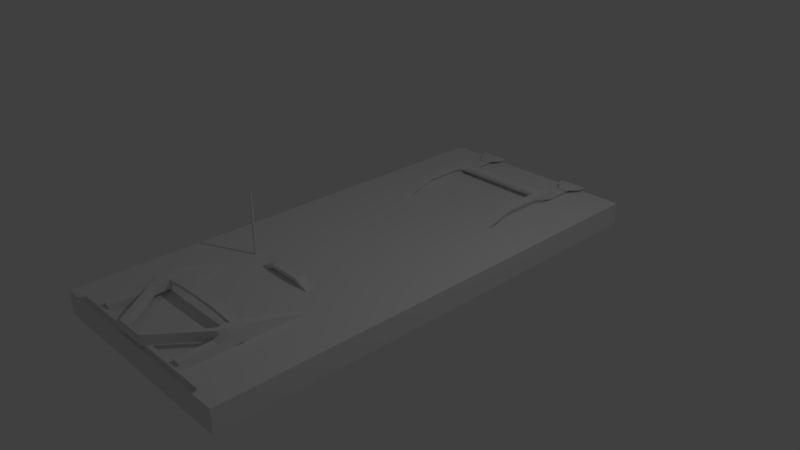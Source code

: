 # Source: willysWithChassisAndSup.blend  (saved by Blender 2.79.0; exported with 4.5.12 LTS)
import bpy
from mathutils import Matrix  # noqa: F401  (used for matrix-valued properties, if any)

bpy.ops.wm.read_factory_settings(use_empty=True)
scene = bpy.context.scene
scene.name = 'Scene'

# ---- collections
col_collection_1 = bpy.data.collections.new('Collection 1'); scene.collection.children.link(col_collection_1)

# ---- materials (node trees are filled in below, after node groups)
mat_material = bpy.data.materials.new('Material')
mat_material.alpha_threshold = 0.0
mat_material.use_transparent_shadow = False
mat_material.roughness = 0.5
mat_material.line_color = (0.0, 0.0, 0.0, 1.0)

# ---- material node trees

# ---- world
world_world = bpy.data.worlds.new('World'); scene.world = world_world
world_world.color = (0.05088, 0.05088, 0.05088)
world_world.use_sun_shadow = False
world_world.sun_shadow_jitter_overblur = 0.0
world_world.cycles.sampling_method = 'MANUAL'

# ---- cameras
cam_camera = bpy.data.cameras.new('Camera')
cam_camera.clip_end = 100.0
cam_camera.lens = 35.0
cam_camera.sensor_width = 32.0
cam_camera.sensor_height = 18.0
cam_camera.ortho_scale = 7.314
cam_camera.dof.focus_distance = 0.0
cam_camera.dof.aperture_fstop = 128.0

# ---- lights
light_lamp = bpy.data.lights.new('Lamp', 'POINT')
light_lamp.transmission_factor = 0.0
light_lamp.cutoff_distance = 30.0
light_lamp.energy = 100.0
light_lamp.shadow_buffer_clip_start = 1.001
light_lamp.shadow_soft_size = 0.1
light_lamp.shadow_maximum_resolution = 0.006
light_lamp.use_absolute_resolution = True

# ---- meshes
me_cube_011 = bpy.data.meshes.new('Cube.011')
me_cube_011.from_pydata([(-1.0, -0.9043, -1.0), (-1.0, -0.9043, 1.0), (-2.809, 1.0, -1.0), (-2.809, 1.0, 1.0), (1.0, -0.9043, -1.0), (1.0, -0.9043, 1.0), (2.809, 1.0, -1.0), (2.809, 1.0, 1.0), (-2.546, 0.2959, -1.0), (-2.546, 0.2959, 1.0), (2.546, 0.2959, -1.0), (2.546, 0.2959, 1.0), (-1.0, -1.174, -1.0), (-1.0, -1.174, 1.0), (1.0, -1.174, 1.0), (1.0, -1.174, -1.0), (0.3513, -0.8556, -1.0), (0.3513, -0.8556, 1.0), (0.1709, -0.6952, -1.0), (0.1709, -0.6952, 1.0), (0.1285, -0.6972, -1.0), (0.1285, -0.6972, 1.0), (0.0878, -0.7031, -1.0), (0.0878, -0.7031, 1.0), (-0.02966, -0.8378, -1.0), (-0.02966, -0.8378, 1.0), (-0.0096, -0.8556, -1.0), (-0.0096, -0.8556, 1.0), (-0.04201, -0.8184, -1.0), (-0.04201, -0.8184, 1.0), (0.01739, -0.8712, -1.0), (0.01739, -0.8712, 1.0), (0.1285, -0.8994, -1.0), (0.1285, -0.8994, 1.0), (0.1709, -0.9014, -1.0), (0.1709, -0.9014, 1.0), (0.0878, -0.8935, -1.0), (0.0878, -0.8935, 1.0), (0.3837, -0.7782, -1.0), (0.3837, -0.7782, 1.0), (0.2914, -0.7126, -1.0), (0.2914, -0.7126, 1.0), (0.3879, -0.7983, -1.0), (0.3879, -0.7983, 1.0), (0.3714, -0.7589, -1.0), (0.3714, -0.7589, 1.0), (0.2132, -0.8994, -1.0), (0.2132, -0.8994, 1.0), (0.01739, -0.7254, -1.0), (0.01739, -0.7254, 1.0), (0.05028, -0.7126, -1.0), (0.05028, -0.7126, 1.0), (-0.0096, -0.741, -1.0), (-0.0096, -0.741, 1.0), (0.3837, -0.8184, -1.0), (0.3837, -0.8184, 1.0), (0.2914, -0.884, -1.0), (0.2914, -0.884, 1.0), (0.3243, -0.8712, -1.0), (0.3243, -0.8712, 1.0), (0.3714, -0.8378, -1.0), (0.3714, -0.8378, 1.0), (-0.04618, -0.7983, -1.0), (-0.04618, -0.7983, 1.0), (0.05028, -0.884, -1.0), (0.05028, -0.884, 1.0), (-0.04201, -0.7782, -1.0), (-0.04201, -0.7782, 1.0), (0.3243, -0.7254, -1.0), (0.3243, -0.7254, 1.0), (0.2539, -0.8935, -1.0), (0.2539, -0.8935, 1.0), (0.3513, -0.741, -1.0), (0.3513, -0.741, 1.0), (-0.02966, -0.7589, -1.0), (-0.02966, -0.7589, 1.0), (0.2539, -0.7031, -1.0), (0.2539, -0.7031, 1.0), (0.2132, -0.6972, -1.0), (0.2132, -0.6972, 1.0), (0.3513, -0.007214, -1.0), (0.3513, -0.007214, 1.0), (0.1709, 0.1531, -1.0), (0.1709, 0.1531, 1.0), (0.1285, 0.1511, -1.0), (0.1285, 0.1511, 1.0), (0.0878, 0.1453, -1.0), (0.0878, 0.1453, 1.0), (-0.02966, 0.01061, -1.0), (-0.02966, 0.01061, 1.0), (-0.0096, -0.007214, -1.0), (-0.0096, -0.007214, 1.0), (-0.04201, 0.02994, -1.0), (-0.04201, 0.02994, 1.0), (0.01739, -0.02283, -1.0), (0.01739, -0.02283, 1.0), (0.1285, -0.05104, -1.0), (0.1285, -0.05104, 1.0), (0.1709, -0.05302, -1.0), (0.1709, -0.05302, 1.0), (0.0878, -0.04518, -1.0), (0.0878, -0.04518, 1.0), (0.3837, 0.07016, -1.0), (0.3837, 0.07016, 1.0), (0.2914, 0.1358, -1.0), (0.2914, 0.1358, 1.0), (0.3879, 0.05005, -1.0), (0.3879, 0.05005, 1.0), (0.3714, 0.0895, -1.0), (0.3714, 0.0895, 1.0), (0.2132, -0.05104, -1.0), (0.2132, -0.05104, 1.0), (0.01739, 0.1229, -1.0), (0.01739, 0.1229, 1.0), (0.05028, 0.1358, -1.0), (0.05028, 0.1358, 1.0), (-0.0096, 0.1073, -1.0), (-0.0096, 0.1073, 1.0), (0.3837, 0.02994, -1.0), (0.3837, 0.02994, 1.0), (0.2914, -0.03565, -1.0), (0.2914, -0.03565, 1.0), (0.3243, -0.02283, -1.0), (0.3243, -0.02283, 1.0), (0.3714, 0.01061, -1.0), (0.3714, 0.01061, 1.0), (-0.04618, 0.05005, -1.0), (-0.04618, 0.05005, 1.0), (0.05028, -0.03565, -1.0), (0.05028, -0.03565, 1.0), (-0.04201, 0.07016, -1.0), (-0.04201, 0.07016, 1.0), (0.3243, 0.1229, -1.0), (0.3243, 0.1229, 1.0), (0.2539, -0.04518, -1.0), (0.2539, -0.04518, 1.0), (0.3513, 0.1073, -1.0), (0.3513, 0.1073, 1.0), (-0.02966, 0.0895, -1.0), (-0.02966, 0.0895, 1.0), (0.2539, 0.1453, -1.0), (0.2539, 0.1453, 1.0), (0.2132, 0.1511, -1.0), (0.2132, 0.1511, 1.0), (-1.435, 0.4919, -1.0), (-1.435, 0.4919, 1.0), (-1.615, 0.6523, -1.0), (-1.615, 0.6523, 1.0), (-1.657, 0.6503, -1.0), (-1.657, 0.6503, 1.0), (-1.698, 0.6444, -1.0), (-1.698, 0.6444, 1.0), (-1.816, 0.5097, -1.0), (-1.816, 0.5097, 1.0), (-1.795, 0.4919, -1.0), (-1.795, 0.4919, 1.0), (-1.828, 0.5291, -1.0), (-1.828, 0.5291, 1.0), (-1.768, 0.4763, -1.0), (-1.768, 0.4763, 1.0), (-1.657, 0.4481, -1.0), (-1.657, 0.4481, 1.0), (-1.615, 0.4461, -1.0), (-1.615, 0.4461, 1.0), (-1.698, 0.454, -1.0), (-1.698, 0.454, 1.0), (-1.402, 0.5693, -1.0), (-1.402, 0.5693, 1.0), (-1.494, 0.6349, -1.0), (-1.494, 0.6349, 1.0), (-1.398, 0.5492, -1.0), (-1.398, 0.5492, 1.0), (-1.414, 0.5886, -1.0), (-1.414, 0.5886, 1.0), (-1.573, 0.4481, -1.0), (-1.573, 0.4481, 1.0), (-1.768, 0.6221, -1.0), (-1.768, 0.6221, 1.0), (-1.736, 0.6349, -1.0), (-1.736, 0.6349, 1.0), (-1.795, 0.6065, -1.0), (-1.795, 0.6065, 1.0), (-1.402, 0.5291, -1.0), (-1.402, 0.5291, 1.0), (-1.494, 0.4635, -1.0), (-1.494, 0.4635, 1.0), (-1.462, 0.4763, -1.0), (-1.462, 0.4763, 1.0), (-1.414, 0.5097, -1.0), (-1.414, 0.5097, 1.0), (-1.832, 0.5492, -1.0), (-1.832, 0.5492, 1.0), (-1.736, 0.4635, -1.0), (-1.736, 0.4635, 1.0), (-1.828, 0.5693, -1.0), (-1.828, 0.5693, 1.0), (-1.462, 0.6221, -1.0), (-1.462, 0.6221, 1.0), (-1.532, 0.454, -1.0), (-1.532, 0.454, 1.0), (-1.435, 0.6065, -1.0), (-1.435, 0.6065, 1.0), (-1.816, 0.5886, -1.0), (-1.816, 0.5886, 1.0), (-1.532, 0.6444, -1.0), (-1.532, 0.6444, 1.0), (-1.573, 0.6503, -1.0), (-1.573, 0.6503, 1.0), (1.735, 0.4919, 1.0), (1.735, 0.4919, -1.0), (1.555, 0.6523, 1.0), (1.555, 0.6523, -1.0), (1.513, 0.6503, 1.0), (1.513, 0.6503, -1.0), (1.472, 0.6444, 1.0), (1.472, 0.6444, -1.0), (1.354, 0.5097, 1.0), (1.354, 0.5097, -1.0), (1.374, 0.4919, 1.0), (1.374, 0.4919, -1.0), (1.342, 0.5291, 1.0), (1.342, 0.5291, -1.0), (1.401, 0.4763, 1.0), (1.401, 0.4763, -1.0), (1.513, 0.4481, 1.0), (1.513, 0.4481, -1.0), (1.555, 0.4461, 1.0), (1.555, 0.4461, -1.0), (1.472, 0.454, 1.0), (1.472, 0.454, -1.0), (1.768, 0.5693, 1.0), (1.768, 0.5693, -1.0), (1.675, 0.6349, 1.0), (1.675, 0.6349, -1.0), (1.772, 0.5492, 1.0), (1.772, 0.5492, -1.0), (1.755, 0.5886, 1.0), (1.755, 0.5886, -1.0), (1.597, 0.4481, 1.0), (1.597, 0.4481, -1.0), (1.401, 0.6221, 1.0), (1.401, 0.6221, -1.0), (1.434, 0.6349, 1.0), (1.434, 0.6349, -1.0), (1.374, 0.6065, 1.0), (1.374, 0.6065, -1.0), (1.768, 0.5291, 1.0), (1.768, 0.5291, -1.0), (1.675, 0.4635, 1.0), (1.675, 0.4635, -1.0), (1.708, 0.4763, 1.0), (1.708, 0.4763, -1.0), (1.755, 0.5097, 1.0), (1.755, 0.5097, -1.0), (1.338, 0.5492, 1.0), (1.338, 0.5492, -1.0), (1.434, 0.4635, 1.0), (1.434, 0.4635, -1.0), (1.342, 0.5693, 1.0), (1.342, 0.5693, -1.0), (1.708, 0.6221, 1.0), (1.708, 0.6221, -1.0), (1.638, 0.454, 1.0), (1.638, 0.454, -1.0), (1.735, 0.6065, 1.0), (1.735, 0.6065, -1.0), (1.354, 0.5886, 1.0), (1.354, 0.5886, -1.0), (1.638, 0.6444, 1.0), (1.638, 0.6444, -1.0), (1.597, 0.6503, 1.0), (1.597, 0.6503, -1.0)], [], [(8, 9, 3, 2), (2, 3, 7, 6), (10, 11, 5, 4), (4, 5, 14, 15), (8, 10, 4, 106, 102, 108, 136, 132, 104, 140, 142, 82, 84, 86, 114, 112, 116, 138, 130, 126, 0), (11, 9, 1, 127, 131, 139, 117, 113, 115, 87, 85, 83, 143, 141, 105, 133, 137, 109, 103, 107, 5), (7, 3, 9, 191, 195, 203, 181, 177, 179, 151, 149, 147, 207, 205, 169, 197, 201, 173, 167, 171, 254, 258, 266, 244, 240, 242, 214, 212, 210, 270, 268, 232, 260, 264, 236, 230, 234, 11), (2, 6, 10, 235, 231, 237, 265, 261, 233, 269, 271, 211, 213, 215, 243, 241, 245, 267, 259, 255, 170, 166, 172, 200, 196, 168, 204, 206, 146, 148, 150, 178, 176, 180, 202, 194, 190, 8), (6, 7, 11, 10), (0, 1, 9, 8), (15, 14, 13, 12), (1, 0, 12, 13), (0, 4, 15, 12), (5, 1, 13, 14), (54, 55, 43, 42), (58, 59, 17, 16), (16, 17, 61, 60), (66, 67, 63, 62), (38, 39, 45, 44), (42, 43, 39, 38), (72, 73, 69, 68), (18, 19, 21, 20), (32, 33, 35, 34), (52, 53, 75, 74), (34, 35, 47, 46), (20, 21, 23, 22), (68, 69, 41, 40), (64, 65, 37, 36), (40, 41, 77, 76), (56, 57, 59, 58), (50, 51, 49, 48), (74, 75, 67, 66), (0, 62, 28, 24, 26, 30, 64, 36, 32, 34, 46, 70, 56, 58, 16, 60, 54, 42, 4), (70, 71, 57, 56), (30, 31, 65, 64), (24, 25, 27, 26), (78, 79, 19, 18), (44, 45, 73, 72), (62, 63, 29, 28), (60, 61, 55, 54), (36, 37, 33, 32), (22, 23, 51, 50), (76, 77, 79, 78), (46, 47, 71, 70), (28, 29, 25, 24), (48, 49, 53, 52), (5, 43, 55, 61, 17, 59, 57, 71, 47, 35, 33, 37, 65, 31, 27, 25, 29, 63, 1), (26, 27, 31, 30), (118, 119, 107, 106), (122, 123, 81, 80), (80, 81, 125, 124), (130, 131, 127, 126), (102, 103, 109, 108), (106, 107, 103, 102), (136, 137, 133, 132), (82, 83, 85, 84), (96, 97, 99, 98), (116, 117, 139, 138), (98, 99, 111, 110), (84, 85, 87, 86), (132, 133, 105, 104), (128, 129, 101, 100), (104, 105, 141, 140), (120, 121, 123, 122), (114, 115, 113, 112), (138, 139, 131, 130), (0, 126, 92, 88, 90, 94, 128, 100, 96, 98, 110, 134, 120, 122, 80, 124, 118, 106, 4, 42, 38, 44, 72, 68, 40, 76, 78, 18, 20, 22, 50, 48, 52, 74, 66, 62), (134, 135, 121, 120), (94, 95, 129, 128), (88, 89, 91, 90), (142, 143, 83, 82), (108, 109, 137, 136), (126, 127, 93, 92), (124, 125, 119, 118), (100, 101, 97, 96), (86, 87, 115, 114), (140, 141, 143, 142), (110, 111, 135, 134), (92, 93, 89, 88), (112, 113, 117, 116), (5, 107, 119, 125, 81, 123, 121, 135, 111, 99, 97, 101, 129, 95, 91, 89, 93, 127, 1, 63, 67, 75, 53, 49, 51, 23, 21, 19, 79, 77, 41, 69, 73, 45, 39, 43), (90, 91, 95, 94), (182, 183, 171, 170), (186, 187, 145, 144), (144, 145, 189, 188), (194, 195, 191, 190), (166, 167, 173, 172), (170, 171, 167, 166), (200, 201, 197, 196), (146, 147, 149, 148), (160, 161, 163, 162), (180, 181, 203, 202), (162, 163, 175, 174), (148, 149, 151, 150), (196, 197, 169, 168), (192, 193, 165, 164), (168, 169, 205, 204), (184, 185, 187, 186), (178, 179, 177, 176), (202, 203, 195, 194), (198, 199, 185, 184), (158, 159, 193, 192), (152, 153, 155, 154), (206, 207, 147, 146), (172, 173, 201, 200), (190, 191, 157, 156), (8, 190, 156, 152, 154, 158, 192, 164, 160, 162, 174, 198, 184, 186, 144, 188, 182, 170, 10), (188, 189, 183, 182), (164, 165, 161, 160), (150, 151, 179, 178), (204, 205, 207, 206), (174, 175, 199, 198), (156, 157, 153, 152), (176, 177, 181, 180), (11, 171, 183, 189, 145, 187, 185, 199, 175, 163, 161, 165, 193, 159, 155, 153, 157, 191, 9), (154, 155, 159, 158), (247, 246, 234, 235), (251, 250, 208, 209), (209, 208, 252, 253), (259, 258, 254, 255), (231, 230, 236, 237), (235, 234, 230, 231), (265, 264, 260, 261), (211, 210, 212, 213), (225, 224, 226, 227), (245, 244, 266, 267), (227, 226, 238, 239), (213, 212, 214, 215), (261, 260, 232, 233), (257, 256, 228, 229), (233, 232, 268, 269), (249, 248, 250, 251), (243, 242, 240, 241), (267, 266, 258, 259), (263, 262, 248, 249), (223, 222, 256, 257), (217, 216, 218, 219), (271, 270, 210, 211), (237, 236, 264, 265), (255, 254, 220, 221), (170, 255, 221, 217, 219, 223, 257, 229, 225, 227, 239, 263, 249, 251, 209, 253, 247, 235, 10), (253, 252, 246, 247), (229, 228, 224, 225), (215, 214, 242, 243), (269, 268, 270, 271), (239, 238, 262, 263), (221, 220, 216, 217), (241, 240, 244, 245), (11, 234, 246, 252, 208, 250, 248, 262, 238, 226, 224, 228, 256, 222, 218, 216, 220, 254, 171), (219, 218, 222, 223)])
me_cube_011.use_remesh_preserve_volume = False
me_cube_011.use_remesh_preserve_attributes = False
me_cube_011.use_mirror_vertex_groups = False
me_cube_011.update()
me_cube_010 = bpy.data.meshes.new('Cube.010')
me_cube_010.from_pydata([(-1.0, -0.9043, -1.0), (-1.0, -0.9043, 1.0), (-2.809, 1.0, -1.0), (-2.809, 1.0, 1.0), (1.0, -0.9043, -1.0), (1.0, -0.9043, 1.0), (2.809, 1.0, -1.0), (2.809, 1.0, 1.0), (-2.546, 0.2959, -1.0), (-2.546, 0.2959, 1.0), (2.546, 0.2959, -1.0), (2.546, 0.2959, 1.0), (-1.0, -1.174, -1.0), (-1.0, -1.174, 1.0), (1.0, -1.174, 1.0), (1.0, -1.174, -1.0), (0.3513, -0.8556, -1.0), (0.3513, -0.8556, 1.0), (0.1709, -0.6952, -1.0), (0.1709, -0.6952, 1.0), (0.1285, -0.6972, -1.0), (0.1285, -0.6972, 1.0), (0.0878, -0.7031, -1.0), (0.0878, -0.7031, 1.0), (-0.02966, -0.8378, -1.0), (-0.02966, -0.8378, 1.0), (-0.0096, -0.8556, -1.0), (-0.0096, -0.8556, 1.0), (-0.04201, -0.8184, -1.0), (-0.04201, -0.8184, 1.0), (0.01739, -0.8712, -1.0), (0.01739, -0.8712, 1.0), (0.1285, -0.8994, -1.0), (0.1285, -0.8994, 1.0), (0.1709, -0.9014, -1.0), (0.1709, -0.9014, 1.0), (0.0878, -0.8935, -1.0), (0.0878, -0.8935, 1.0), (0.3837, -0.7782, -1.0), (0.3837, -0.7782, 1.0), (0.2914, -0.7126, -1.0), (0.2914, -0.7126, 1.0), (0.3879, -0.7983, -1.0), (0.3879, -0.7983, 1.0), (0.3714, -0.7589, -1.0), (0.3714, -0.7589, 1.0), (0.2132, -0.8994, -1.0), (0.2132, -0.8994, 1.0), (0.01739, -0.7254, -1.0), (0.01739, -0.7254, 1.0), (0.05028, -0.7126, -1.0), (0.05028, -0.7126, 1.0), (-0.0096, -0.741, -1.0), (-0.0096, -0.741, 1.0), (0.3837, -0.8184, -1.0), (0.3837, -0.8184, 1.0), (0.2914, -0.884, -1.0), (0.2914, -0.884, 1.0), (0.3243, -0.8712, -1.0), (0.3243, -0.8712, 1.0), (0.3714, -0.8378, -1.0), (0.3714, -0.8378, 1.0), (-0.04618, -0.7983, -1.0), (-0.04618, -0.7983, 1.0), (0.05028, -0.884, -1.0), (0.05028, -0.884, 1.0), (-0.04201, -0.7782, -1.0), (-0.04201, -0.7782, 1.0), (0.3243, -0.7254, -1.0), (0.3243, -0.7254, 1.0), (0.2539, -0.8935, -1.0), (0.2539, -0.8935, 1.0), (0.3513, -0.741, -1.0), (0.3513, -0.741, 1.0), (-0.02966, -0.7589, -1.0), (-0.02966, -0.7589, 1.0), (0.2539, -0.7031, -1.0), (0.2539, -0.7031, 1.0), (0.2132, -0.6972, -1.0), (0.2132, -0.6972, 1.0), (0.3513, -0.007214, -1.0), (0.3513, -0.007214, 1.0), (0.1709, 0.1531, -1.0), (0.1709, 0.1531, 1.0), (0.1285, 0.1511, -1.0), (0.1285, 0.1511, 1.0), (0.0878, 0.1453, -1.0), (0.0878, 0.1453, 1.0), (-0.02966, 0.01061, -1.0), (-0.02966, 0.01061, 1.0), (-0.0096, -0.007214, -1.0), (-0.0096, -0.007214, 1.0), (-0.04201, 0.02994, -1.0), (-0.04201, 0.02994, 1.0), (0.01739, -0.02283, -1.0), (0.01739, -0.02283, 1.0), (0.1285, -0.05104, -1.0), (0.1285, -0.05104, 1.0), (0.1709, -0.05302, -1.0), (0.1709, -0.05302, 1.0), (0.0878, -0.04518, -1.0), (0.0878, -0.04518, 1.0), (0.3837, 0.07016, -1.0), (0.3837, 0.07016, 1.0), (0.2914, 0.1358, -1.0), (0.2914, 0.1358, 1.0), (0.3879, 0.05005, -1.0), (0.3879, 0.05005, 1.0), (0.3714, 0.0895, -1.0), (0.3714, 0.0895, 1.0), (0.2132, -0.05104, -1.0), (0.2132, -0.05104, 1.0), (0.01739, 0.1229, -1.0), (0.01739, 0.1229, 1.0), (0.05028, 0.1358, -1.0), (0.05028, 0.1358, 1.0), (-0.0096, 0.1073, -1.0), (-0.0096, 0.1073, 1.0), (0.3837, 0.02994, -1.0), (0.3837, 0.02994, 1.0), (0.2914, -0.03565, -1.0), (0.2914, -0.03565, 1.0), (0.3243, -0.02283, -1.0), (0.3243, -0.02283, 1.0), (0.3714, 0.01061, -1.0), (0.3714, 0.01061, 1.0), (-0.04618, 0.05005, -1.0), (-0.04618, 0.05005, 1.0), (0.05028, -0.03565, -1.0), (0.05028, -0.03565, 1.0), (-0.04201, 0.07016, -1.0), (-0.04201, 0.07016, 1.0), (0.3243, 0.1229, -1.0), (0.3243, 0.1229, 1.0), (0.2539, -0.04518, -1.0), (0.2539, -0.04518, 1.0), (0.3513, 0.1073, -1.0), (0.3513, 0.1073, 1.0), (-0.02966, 0.0895, -1.0), (-0.02966, 0.0895, 1.0), (0.2539, 0.1453, -1.0), (0.2539, 0.1453, 1.0), (0.2132, 0.1511, -1.0), (0.2132, 0.1511, 1.0), (-1.435, 0.4919, -1.0), (-1.435, 0.4919, 1.0), (-1.615, 0.6523, -1.0), (-1.615, 0.6523, 1.0), (-1.657, 0.6503, -1.0), (-1.657, 0.6503, 1.0), (-1.698, 0.6444, -1.0), (-1.698, 0.6444, 1.0), (-1.816, 0.5097, -1.0), (-1.816, 0.5097, 1.0), (-1.795, 0.4919, -1.0), (-1.795, 0.4919, 1.0), (-1.828, 0.5291, -1.0), (-1.828, 0.5291, 1.0), (-1.768, 0.4763, -1.0), (-1.768, 0.4763, 1.0), (-1.657, 0.4481, -1.0), (-1.657, 0.4481, 1.0), (-1.615, 0.4461, -1.0), (-1.615, 0.4461, 1.0), (-1.698, 0.454, -1.0), (-1.698, 0.454, 1.0), (-1.402, 0.5693, -1.0), (-1.402, 0.5693, 1.0), (-1.494, 0.6349, -1.0), (-1.494, 0.6349, 1.0), (-1.398, 0.5492, -1.0), (-1.398, 0.5492, 1.0), (-1.414, 0.5886, -1.0), (-1.414, 0.5886, 1.0), (-1.573, 0.4481, -1.0), (-1.573, 0.4481, 1.0), (-1.768, 0.6221, -1.0), (-1.768, 0.6221, 1.0), (-1.736, 0.6349, -1.0), (-1.736, 0.6349, 1.0), (-1.795, 0.6065, -1.0), (-1.795, 0.6065, 1.0), (-1.402, 0.5291, -1.0), (-1.402, 0.5291, 1.0), (-1.494, 0.4635, -1.0), (-1.494, 0.4635, 1.0), (-1.462, 0.4763, -1.0), (-1.462, 0.4763, 1.0), (-1.414, 0.5097, -1.0), (-1.414, 0.5097, 1.0), (-1.832, 0.5492, -1.0), (-1.832, 0.5492, 1.0), (-1.736, 0.4635, -1.0), (-1.736, 0.4635, 1.0), (-1.828, 0.5693, -1.0), (-1.828, 0.5693, 1.0), (-1.462, 0.6221, -1.0), (-1.462, 0.6221, 1.0), (-1.532, 0.454, -1.0), (-1.532, 0.454, 1.0), (-1.435, 0.6065, -1.0), (-1.435, 0.6065, 1.0), (-1.816, 0.5886, -1.0), (-1.816, 0.5886, 1.0), (-1.532, 0.6444, -1.0), (-1.532, 0.6444, 1.0), (-1.573, 0.6503, -1.0), (-1.573, 0.6503, 1.0), (1.735, 0.4919, 1.0), (1.735, 0.4919, -1.0), (1.555, 0.6523, 1.0), (1.555, 0.6523, -1.0), (1.513, 0.6503, 1.0), (1.513, 0.6503, -1.0), (1.472, 0.6444, 1.0), (1.472, 0.6444, -1.0), (1.354, 0.5097, 1.0), (1.354, 0.5097, -1.0), (1.374, 0.4919, 1.0), (1.374, 0.4919, -1.0), (1.342, 0.5291, 1.0), (1.342, 0.5291, -1.0), (1.401, 0.4763, 1.0), (1.401, 0.4763, -1.0), (1.513, 0.4481, 1.0), (1.513, 0.4481, -1.0), (1.555, 0.4461, 1.0), (1.555, 0.4461, -1.0), (1.472, 0.454, 1.0), (1.472, 0.454, -1.0), (1.768, 0.5693, 1.0), (1.768, 0.5693, -1.0), (1.675, 0.6349, 1.0), (1.675, 0.6349, -1.0), (1.772, 0.5492, 1.0), (1.772, 0.5492, -1.0), (1.755, 0.5886, 1.0), (1.755, 0.5886, -1.0), (1.597, 0.4481, 1.0), (1.597, 0.4481, -1.0), (1.401, 0.6221, 1.0), (1.401, 0.6221, -1.0), (1.434, 0.6349, 1.0), (1.434, 0.6349, -1.0), (1.374, 0.6065, 1.0), (1.374, 0.6065, -1.0), (1.768, 0.5291, 1.0), (1.768, 0.5291, -1.0), (1.675, 0.4635, 1.0), (1.675, 0.4635, -1.0), (1.708, 0.4763, 1.0), (1.708, 0.4763, -1.0), (1.755, 0.5097, 1.0), (1.755, 0.5097, -1.0), (1.338, 0.5492, 1.0), (1.338, 0.5492, -1.0), (1.434, 0.4635, 1.0), (1.434, 0.4635, -1.0), (1.342, 0.5693, 1.0), (1.342, 0.5693, -1.0), (1.708, 0.6221, 1.0), (1.708, 0.6221, -1.0), (1.638, 0.454, 1.0), (1.638, 0.454, -1.0), (1.735, 0.6065, 1.0), (1.735, 0.6065, -1.0), (1.354, 0.5886, 1.0), (1.354, 0.5886, -1.0), (1.638, 0.6444, 1.0), (1.638, 0.6444, -1.0), (1.597, 0.6503, 1.0), (1.597, 0.6503, -1.0)], [], [(8, 9, 3, 2), (2, 3, 7, 6), (10, 11, 5, 4), (4, 5, 14, 15), (8, 10, 4, 106, 102, 108, 136, 132, 104, 140, 142, 82, 84, 86, 114, 112, 116, 138, 130, 126, 0), (11, 9, 1, 127, 131, 139, 117, 113, 115, 87, 85, 83, 143, 141, 105, 133, 137, 109, 103, 107, 5), (7, 3, 9, 191, 195, 203, 181, 177, 179, 151, 149, 147, 207, 205, 169, 197, 201, 173, 167, 171, 254, 258, 266, 244, 240, 242, 214, 212, 210, 270, 268, 232, 260, 264, 236, 230, 234, 11), (2, 6, 10, 235, 231, 237, 265, 261, 233, 269, 271, 211, 213, 215, 243, 241, 245, 267, 259, 255, 170, 166, 172, 200, 196, 168, 204, 206, 146, 148, 150, 178, 176, 180, 202, 194, 190, 8), (6, 7, 11, 10), (0, 1, 9, 8), (15, 14, 13, 12), (1, 0, 12, 13), (0, 4, 15, 12), (5, 1, 13, 14), (54, 55, 43, 42), (58, 59, 17, 16), (16, 17, 61, 60), (66, 67, 63, 62), (38, 39, 45, 44), (42, 43, 39, 38), (72, 73, 69, 68), (18, 19, 21, 20), (32, 33, 35, 34), (52, 53, 75, 74), (34, 35, 47, 46), (20, 21, 23, 22), (68, 69, 41, 40), (64, 65, 37, 36), (40, 41, 77, 76), (56, 57, 59, 58), (50, 51, 49, 48), (74, 75, 67, 66), (0, 62, 28, 24, 26, 30, 64, 36, 32, 34, 46, 70, 56, 58, 16, 60, 54, 42, 4), (70, 71, 57, 56), (30, 31, 65, 64), (24, 25, 27, 26), (78, 79, 19, 18), (44, 45, 73, 72), (62, 63, 29, 28), (60, 61, 55, 54), (36, 37, 33, 32), (22, 23, 51, 50), (76, 77, 79, 78), (46, 47, 71, 70), (28, 29, 25, 24), (48, 49, 53, 52), (5, 43, 55, 61, 17, 59, 57, 71, 47, 35, 33, 37, 65, 31, 27, 25, 29, 63, 1), (26, 27, 31, 30), (118, 119, 107, 106), (122, 123, 81, 80), (80, 81, 125, 124), (130, 131, 127, 126), (102, 103, 109, 108), (106, 107, 103, 102), (136, 137, 133, 132), (82, 83, 85, 84), (96, 97, 99, 98), (116, 117, 139, 138), (98, 99, 111, 110), (84, 85, 87, 86), (132, 133, 105, 104), (128, 129, 101, 100), (104, 105, 141, 140), (120, 121, 123, 122), (114, 115, 113, 112), (138, 139, 131, 130), (0, 126, 92, 88, 90, 94, 128, 100, 96, 98, 110, 134, 120, 122, 80, 124, 118, 106, 4, 42, 38, 44, 72, 68, 40, 76, 78, 18, 20, 22, 50, 48, 52, 74, 66, 62), (134, 135, 121, 120), (94, 95, 129, 128), (88, 89, 91, 90), (142, 143, 83, 82), (108, 109, 137, 136), (126, 127, 93, 92), (124, 125, 119, 118), (100, 101, 97, 96), (86, 87, 115, 114), (140, 141, 143, 142), (110, 111, 135, 134), (92, 93, 89, 88), (112, 113, 117, 116), (5, 107, 119, 125, 81, 123, 121, 135, 111, 99, 97, 101, 129, 95, 91, 89, 93, 127, 1, 63, 67, 75, 53, 49, 51, 23, 21, 19, 79, 77, 41, 69, 73, 45, 39, 43), (90, 91, 95, 94), (182, 183, 171, 170), (186, 187, 145, 144), (144, 145, 189, 188), (194, 195, 191, 190), (166, 167, 173, 172), (170, 171, 167, 166), (200, 201, 197, 196), (146, 147, 149, 148), (160, 161, 163, 162), (180, 181, 203, 202), (162, 163, 175, 174), (148, 149, 151, 150), (196, 197, 169, 168), (192, 193, 165, 164), (168, 169, 205, 204), (184, 185, 187, 186), (178, 179, 177, 176), (202, 203, 195, 194), (198, 199, 185, 184), (158, 159, 193, 192), (152, 153, 155, 154), (206, 207, 147, 146), (172, 173, 201, 200), (190, 191, 157, 156), (8, 190, 156, 152, 154, 158, 192, 164, 160, 162, 174, 198, 184, 186, 144, 188, 182, 170, 10), (188, 189, 183, 182), (164, 165, 161, 160), (150, 151, 179, 178), (204, 205, 207, 206), (174, 175, 199, 198), (156, 157, 153, 152), (176, 177, 181, 180), (11, 171, 183, 189, 145, 187, 185, 199, 175, 163, 161, 165, 193, 159, 155, 153, 157, 191, 9), (154, 155, 159, 158), (247, 246, 234, 235), (251, 250, 208, 209), (209, 208, 252, 253), (259, 258, 254, 255), (231, 230, 236, 237), (235, 234, 230, 231), (265, 264, 260, 261), (211, 210, 212, 213), (225, 224, 226, 227), (245, 244, 266, 267), (227, 226, 238, 239), (213, 212, 214, 215), (261, 260, 232, 233), (257, 256, 228, 229), (233, 232, 268, 269), (249, 248, 250, 251), (243, 242, 240, 241), (267, 266, 258, 259), (263, 262, 248, 249), (223, 222, 256, 257), (217, 216, 218, 219), (271, 270, 210, 211), (237, 236, 264, 265), (255, 254, 220, 221), (170, 255, 221, 217, 219, 223, 257, 229, 225, 227, 239, 263, 249, 251, 209, 253, 247, 235, 10), (253, 252, 246, 247), (229, 228, 224, 225), (215, 214, 242, 243), (269, 268, 270, 271), (239, 238, 262, 263), (221, 220, 216, 217), (241, 240, 244, 245), (11, 234, 246, 252, 208, 250, 248, 262, 238, 226, 224, 228, 256, 222, 218, 216, 220, 254, 171), (219, 218, 222, 223)])
me_cube_010.use_remesh_preserve_volume = False
me_cube_010.use_remesh_preserve_attributes = False
me_cube_010.use_mirror_vertex_groups = False
me_cube_010.update()
me_cube_009 = bpy.data.meshes.new('Cube.009')
me_cube_009.from_pydata([(-1.0, -0.9043, -1.0), (-1.0, -0.9043, 1.0), (-2.809, 1.0, -1.0), (-2.809, 1.0, 1.0), (1.0, -0.9043, -1.0), (1.0, -0.9043, 1.0), (2.809, 1.0, -1.0), (2.809, 1.0, 1.0), (-2.546, 0.2959, -1.0), (-2.546, 0.2959, 1.0), (2.546, 0.2959, -1.0), (2.546, 0.2959, 1.0), (-1.0, -1.174, -1.0), (-1.0, -1.174, 1.0), (1.0, -1.174, 1.0), (1.0, -1.174, -1.0), (0.3513, -0.8556, -1.0), (0.3513, -0.8556, 1.0), (0.1709, -0.6952, -1.0), (0.1709, -0.6952, 1.0), (0.1285, -0.6972, -1.0), (0.1285, -0.6972, 1.0), (0.0878, -0.7031, -1.0), (0.0878, -0.7031, 1.0), (-0.02966, -0.8378, -1.0), (-0.02966, -0.8378, 1.0), (-0.0096, -0.8556, -1.0), (-0.0096, -0.8556, 1.0), (-0.04201, -0.8184, -1.0), (-0.04201, -0.8184, 1.0), (0.01739, -0.8712, -1.0), (0.01739, -0.8712, 1.0), (0.1285, -0.8994, -1.0), (0.1285, -0.8994, 1.0), (0.1709, -0.9014, -1.0), (0.1709, -0.9014, 1.0), (0.0878, -0.8935, -1.0), (0.0878, -0.8935, 1.0), (0.3837, -0.7782, -1.0), (0.3837, -0.7782, 1.0), (0.2914, -0.7126, -1.0), (0.2914, -0.7126, 1.0), (0.3879, -0.7983, -1.0), (0.3879, -0.7983, 1.0), (0.3714, -0.7589, -1.0), (0.3714, -0.7589, 1.0), (0.2132, -0.8994, -1.0), (0.2132, -0.8994, 1.0), (0.01739, -0.7254, -1.0), (0.01739, -0.7254, 1.0), (0.05028, -0.7126, -1.0), (0.05028, -0.7126, 1.0), (-0.0096, -0.741, -1.0), (-0.0096, -0.741, 1.0), (0.3837, -0.8184, -1.0), (0.3837, -0.8184, 1.0), (0.2914, -0.884, -1.0), (0.2914, -0.884, 1.0), (0.3243, -0.8712, -1.0), (0.3243, -0.8712, 1.0), (0.3714, -0.8378, -1.0), (0.3714, -0.8378, 1.0), (-0.04618, -0.7983, -1.0), (-0.04618, -0.7983, 1.0), (0.05028, -0.884, -1.0), (0.05028, -0.884, 1.0), (-0.04201, -0.7782, -1.0), (-0.04201, -0.7782, 1.0), (0.3243, -0.7254, -1.0), (0.3243, -0.7254, 1.0), (0.2539, -0.8935, -1.0), (0.2539, -0.8935, 1.0), (0.3513, -0.741, -1.0), (0.3513, -0.741, 1.0), (-0.02966, -0.7589, -1.0), (-0.02966, -0.7589, 1.0), (0.2539, -0.7031, -1.0), (0.2539, -0.7031, 1.0), (0.2132, -0.6972, -1.0), (0.2132, -0.6972, 1.0), (0.3513, -0.007214, -1.0), (0.3513, -0.007214, 1.0), (0.1709, 0.1531, -1.0), (0.1709, 0.1531, 1.0), (0.1285, 0.1511, -1.0), (0.1285, 0.1511, 1.0), (0.0878, 0.1453, -1.0), (0.0878, 0.1453, 1.0), (-0.02966, 0.01061, -1.0), (-0.02966, 0.01061, 1.0), (-0.0096, -0.007214, -1.0), (-0.0096, -0.007214, 1.0), (-0.04201, 0.02994, -1.0), (-0.04201, 0.02994, 1.0), (0.01739, -0.02283, -1.0), (0.01739, -0.02283, 1.0), (0.1285, -0.05104, -1.0), (0.1285, -0.05104, 1.0), (0.1709, -0.05302, -1.0), (0.1709, -0.05302, 1.0), (0.0878, -0.04518, -1.0), (0.0878, -0.04518, 1.0), (0.3837, 0.07016, -1.0), (0.3837, 0.07016, 1.0), (0.2914, 0.1358, -1.0), (0.2914, 0.1358, 1.0), (0.3879, 0.05005, -1.0), (0.3879, 0.05005, 1.0), (0.3714, 0.0895, -1.0), (0.3714, 0.0895, 1.0), (0.2132, -0.05104, -1.0), (0.2132, -0.05104, 1.0), (0.01739, 0.1229, -1.0), (0.01739, 0.1229, 1.0), (0.05028, 0.1358, -1.0), (0.05028, 0.1358, 1.0), (-0.0096, 0.1073, -1.0), (-0.0096, 0.1073, 1.0), (0.3837, 0.02994, -1.0), (0.3837, 0.02994, 1.0), (0.2914, -0.03565, -1.0), (0.2914, -0.03565, 1.0), (0.3243, -0.02283, -1.0), (0.3243, -0.02283, 1.0), (0.3714, 0.01061, -1.0), (0.3714, 0.01061, 1.0), (-0.04618, 0.05005, -1.0), (-0.04618, 0.05005, 1.0), (0.05028, -0.03565, -1.0), (0.05028, -0.03565, 1.0), (-0.04201, 0.07016, -1.0), (-0.04201, 0.07016, 1.0), (0.3243, 0.1229, -1.0), (0.3243, 0.1229, 1.0), (0.2539, -0.04518, -1.0), (0.2539, -0.04518, 1.0), (0.3513, 0.1073, -1.0), (0.3513, 0.1073, 1.0), (-0.02966, 0.0895, -1.0), (-0.02966, 0.0895, 1.0), (0.2539, 0.1453, -1.0), (0.2539, 0.1453, 1.0), (0.2132, 0.1511, -1.0), (0.2132, 0.1511, 1.0), (-1.435, 0.4919, -1.0), (-1.435, 0.4919, 1.0), (-1.615, 0.6523, -1.0), (-1.615, 0.6523, 1.0), (-1.657, 0.6503, -1.0), (-1.657, 0.6503, 1.0), (-1.698, 0.6444, -1.0), (-1.698, 0.6444, 1.0), (-1.816, 0.5097, -1.0), (-1.816, 0.5097, 1.0), (-1.795, 0.4919, -1.0), (-1.795, 0.4919, 1.0), (-1.828, 0.5291, -1.0), (-1.828, 0.5291, 1.0), (-1.768, 0.4763, -1.0), (-1.768, 0.4763, 1.0), (-1.657, 0.4481, -1.0), (-1.657, 0.4481, 1.0), (-1.615, 0.4461, -1.0), (-1.615, 0.4461, 1.0), (-1.698, 0.454, -1.0), (-1.698, 0.454, 1.0), (-1.402, 0.5693, -1.0), (-1.402, 0.5693, 1.0), (-1.494, 0.6349, -1.0), (-1.494, 0.6349, 1.0), (-1.398, 0.5492, -1.0), (-1.398, 0.5492, 1.0), (-1.414, 0.5886, -1.0), (-1.414, 0.5886, 1.0), (-1.573, 0.4481, -1.0), (-1.573, 0.4481, 1.0), (-1.768, 0.6221, -1.0), (-1.768, 0.6221, 1.0), (-1.736, 0.6349, -1.0), (-1.736, 0.6349, 1.0), (-1.795, 0.6065, -1.0), (-1.795, 0.6065, 1.0), (-1.402, 0.5291, -1.0), (-1.402, 0.5291, 1.0), (-1.494, 0.4635, -1.0), (-1.494, 0.4635, 1.0), (-1.462, 0.4763, -1.0), (-1.462, 0.4763, 1.0), (-1.414, 0.5097, -1.0), (-1.414, 0.5097, 1.0), (-1.832, 0.5492, -1.0), (-1.832, 0.5492, 1.0), (-1.736, 0.4635, -1.0), (-1.736, 0.4635, 1.0), (-1.828, 0.5693, -1.0), (-1.828, 0.5693, 1.0), (-1.462, 0.6221, -1.0), (-1.462, 0.6221, 1.0), (-1.532, 0.454, -1.0), (-1.532, 0.454, 1.0), (-1.435, 0.6065, -1.0), (-1.435, 0.6065, 1.0), (-1.816, 0.5886, -1.0), (-1.816, 0.5886, 1.0), (-1.532, 0.6444, -1.0), (-1.532, 0.6444, 1.0), (-1.573, 0.6503, -1.0), (-1.573, 0.6503, 1.0), (1.735, 0.4919, 1.0), (1.735, 0.4919, -1.0), (1.555, 0.6523, 1.0), (1.555, 0.6523, -1.0), (1.513, 0.6503, 1.0), (1.513, 0.6503, -1.0), (1.472, 0.6444, 1.0), (1.472, 0.6444, -1.0), (1.354, 0.5097, 1.0), (1.354, 0.5097, -1.0), (1.374, 0.4919, 1.0), (1.374, 0.4919, -1.0), (1.342, 0.5291, 1.0), (1.342, 0.5291, -1.0), (1.401, 0.4763, 1.0), (1.401, 0.4763, -1.0), (1.513, 0.4481, 1.0), (1.513, 0.4481, -1.0), (1.555, 0.4461, 1.0), (1.555, 0.4461, -1.0), (1.472, 0.454, 1.0), (1.472, 0.454, -1.0), (1.768, 0.5693, 1.0), (1.768, 0.5693, -1.0), (1.675, 0.6349, 1.0), (1.675, 0.6349, -1.0), (1.772, 0.5492, 1.0), (1.772, 0.5492, -1.0), (1.755, 0.5886, 1.0), (1.755, 0.5886, -1.0), (1.597, 0.4481, 1.0), (1.597, 0.4481, -1.0), (1.401, 0.6221, 1.0), (1.401, 0.6221, -1.0), (1.434, 0.6349, 1.0), (1.434, 0.6349, -1.0), (1.374, 0.6065, 1.0), (1.374, 0.6065, -1.0), (1.768, 0.5291, 1.0), (1.768, 0.5291, -1.0), (1.675, 0.4635, 1.0), (1.675, 0.4635, -1.0), (1.708, 0.4763, 1.0), (1.708, 0.4763, -1.0), (1.755, 0.5097, 1.0), (1.755, 0.5097, -1.0), (1.338, 0.5492, 1.0), (1.338, 0.5492, -1.0), (1.434, 0.4635, 1.0), (1.434, 0.4635, -1.0), (1.342, 0.5693, 1.0), (1.342, 0.5693, -1.0), (1.708, 0.6221, 1.0), (1.708, 0.6221, -1.0), (1.638, 0.454, 1.0), (1.638, 0.454, -1.0), (1.735, 0.6065, 1.0), (1.735, 0.6065, -1.0), (1.354, 0.5886, 1.0), (1.354, 0.5886, -1.0), (1.638, 0.6444, 1.0), (1.638, 0.6444, -1.0), (1.597, 0.6503, 1.0), (1.597, 0.6503, -1.0)], [], [(8, 9, 3, 2), (2, 3, 7, 6), (10, 11, 5, 4), (4, 5, 14, 15), (8, 10, 4, 106, 102, 108, 136, 132, 104, 140, 142, 82, 84, 86, 114, 112, 116, 138, 130, 126, 0), (11, 9, 1, 127, 131, 139, 117, 113, 115, 87, 85, 83, 143, 141, 105, 133, 137, 109, 103, 107, 5), (7, 3, 9, 191, 195, 203, 181, 177, 179, 151, 149, 147, 207, 205, 169, 197, 201, 173, 167, 171, 254, 258, 266, 244, 240, 242, 214, 212, 210, 270, 268, 232, 260, 264, 236, 230, 234, 11), (2, 6, 10, 235, 231, 237, 265, 261, 233, 269, 271, 211, 213, 215, 243, 241, 245, 267, 259, 255, 170, 166, 172, 200, 196, 168, 204, 206, 146, 148, 150, 178, 176, 180, 202, 194, 190, 8), (6, 7, 11, 10), (0, 1, 9, 8), (15, 14, 13, 12), (1, 0, 12, 13), (0, 4, 15, 12), (5, 1, 13, 14), (54, 55, 43, 42), (58, 59, 17, 16), (16, 17, 61, 60), (66, 67, 63, 62), (38, 39, 45, 44), (42, 43, 39, 38), (72, 73, 69, 68), (18, 19, 21, 20), (32, 33, 35, 34), (52, 53, 75, 74), (34, 35, 47, 46), (20, 21, 23, 22), (68, 69, 41, 40), (64, 65, 37, 36), (40, 41, 77, 76), (56, 57, 59, 58), (50, 51, 49, 48), (74, 75, 67, 66), (0, 62, 28, 24, 26, 30, 64, 36, 32, 34, 46, 70, 56, 58, 16, 60, 54, 42, 4), (70, 71, 57, 56), (30, 31, 65, 64), (24, 25, 27, 26), (78, 79, 19, 18), (44, 45, 73, 72), (62, 63, 29, 28), (60, 61, 55, 54), (36, 37, 33, 32), (22, 23, 51, 50), (76, 77, 79, 78), (46, 47, 71, 70), (28, 29, 25, 24), (48, 49, 53, 52), (5, 43, 55, 61, 17, 59, 57, 71, 47, 35, 33, 37, 65, 31, 27, 25, 29, 63, 1), (26, 27, 31, 30), (118, 119, 107, 106), (122, 123, 81, 80), (80, 81, 125, 124), (130, 131, 127, 126), (102, 103, 109, 108), (106, 107, 103, 102), (136, 137, 133, 132), (82, 83, 85, 84), (96, 97, 99, 98), (116, 117, 139, 138), (98, 99, 111, 110), (84, 85, 87, 86), (132, 133, 105, 104), (128, 129, 101, 100), (104, 105, 141, 140), (120, 121, 123, 122), (114, 115, 113, 112), (138, 139, 131, 130), (0, 126, 92, 88, 90, 94, 128, 100, 96, 98, 110, 134, 120, 122, 80, 124, 118, 106, 4, 42, 38, 44, 72, 68, 40, 76, 78, 18, 20, 22, 50, 48, 52, 74, 66, 62), (134, 135, 121, 120), (94, 95, 129, 128), (88, 89, 91, 90), (142, 143, 83, 82), (108, 109, 137, 136), (126, 127, 93, 92), (124, 125, 119, 118), (100, 101, 97, 96), (86, 87, 115, 114), (140, 141, 143, 142), (110, 111, 135, 134), (92, 93, 89, 88), (112, 113, 117, 116), (5, 107, 119, 125, 81, 123, 121, 135, 111, 99, 97, 101, 129, 95, 91, 89, 93, 127, 1, 63, 67, 75, 53, 49, 51, 23, 21, 19, 79, 77, 41, 69, 73, 45, 39, 43), (90, 91, 95, 94), (182, 183, 171, 170), (186, 187, 145, 144), (144, 145, 189, 188), (194, 195, 191, 190), (166, 167, 173, 172), (170, 171, 167, 166), (200, 201, 197, 196), (146, 147, 149, 148), (160, 161, 163, 162), (180, 181, 203, 202), (162, 163, 175, 174), (148, 149, 151, 150), (196, 197, 169, 168), (192, 193, 165, 164), (168, 169, 205, 204), (184, 185, 187, 186), (178, 179, 177, 176), (202, 203, 195, 194), (198, 199, 185, 184), (158, 159, 193, 192), (152, 153, 155, 154), (206, 207, 147, 146), (172, 173, 201, 200), (190, 191, 157, 156), (8, 190, 156, 152, 154, 158, 192, 164, 160, 162, 174, 198, 184, 186, 144, 188, 182, 170, 10), (188, 189, 183, 182), (164, 165, 161, 160), (150, 151, 179, 178), (204, 205, 207, 206), (174, 175, 199, 198), (156, 157, 153, 152), (176, 177, 181, 180), (11, 171, 183, 189, 145, 187, 185, 199, 175, 163, 161, 165, 193, 159, 155, 153, 157, 191, 9), (154, 155, 159, 158), (247, 246, 234, 235), (251, 250, 208, 209), (209, 208, 252, 253), (259, 258, 254, 255), (231, 230, 236, 237), (235, 234, 230, 231), (265, 264, 260, 261), (211, 210, 212, 213), (225, 224, 226, 227), (245, 244, 266, 267), (227, 226, 238, 239), (213, 212, 214, 215), (261, 260, 232, 233), (257, 256, 228, 229), (233, 232, 268, 269), (249, 248, 250, 251), (243, 242, 240, 241), (267, 266, 258, 259), (263, 262, 248, 249), (223, 222, 256, 257), (217, 216, 218, 219), (271, 270, 210, 211), (237, 236, 264, 265), (255, 254, 220, 221), (170, 255, 221, 217, 219, 223, 257, 229, 225, 227, 239, 263, 249, 251, 209, 253, 247, 235, 10), (253, 252, 246, 247), (229, 228, 224, 225), (215, 214, 242, 243), (269, 268, 270, 271), (239, 238, 262, 263), (221, 220, 216, 217), (241, 240, 244, 245), (11, 234, 246, 252, 208, 250, 248, 262, 238, 226, 224, 228, 256, 222, 218, 216, 220, 254, 171), (219, 218, 222, 223)])
me_cube_009.use_remesh_preserve_volume = False
me_cube_009.use_remesh_preserve_attributes = False
me_cube_009.use_mirror_vertex_groups = False
me_cube_009.update()
me_cylinder_001 = bpy.data.meshes.new('Cylinder.001')
me_cylinder_001.from_pydata([(0.0, 1.0, -1.0), (0.0, 1.0, 1.0), (0.1951, 0.9808, -1.0), (0.1951, 0.9808, 1.0), (0.3827, 0.9239, -1.0), (0.3827, 0.9239, 1.0), (0.5556, 0.8315, -1.0), (0.5556, 0.8315, 1.0), (0.7071, 0.7071, -1.0), (0.7071, 0.7071, 1.0), (0.8315, 0.5556, -1.0), (0.8315, 0.5556, 1.0), (0.9239, 0.3827, -1.0), (0.9239, 0.3827, 1.0), (0.9808, 0.1951, -1.0), (0.9808, 0.1951, 1.0), (1.0, 7.55e-08, -1.0), (1.0, 7.55e-08, 1.0), (0.9808, -0.1951, -1.0), (0.9808, -0.1951, 1.0), (0.9239, -0.3827, -1.0), (0.9239, -0.3827, 1.0), (0.8315, -0.5556, -1.0), (0.8315, -0.5556, 1.0), (0.7071, -0.7071, -1.0), (0.7071, -0.7071, 1.0), (0.5556, -0.8315, -1.0), (0.5556, -0.8315, 1.0), (0.3827, -0.9239, -1.0), (0.3827, -0.9239, 1.0), (0.1951, -0.9808, -1.0), (0.1951, -0.9808, 1.0), (-3.258e-07, -1.0, -1.0), (-3.258e-07, -1.0, 1.0), (-0.1951, -0.9808, -1.0), (-0.1951, -0.9808, 1.0), (-0.3827, -0.9239, -1.0), (-0.3827, -0.9239, 1.0), (-0.5556, -0.8315, -1.0), (-0.5556, -0.8315, 1.0), (-0.7071, -0.7071, -1.0), (-0.7071, -0.7071, 1.0), (-0.8315, -0.5556, -1.0), (-0.8315, -0.5556, 1.0), (-0.9239, -0.3827, -1.0), (-0.9239, -0.3827, 1.0), (-0.9808, -0.1951, -1.0), (-0.9808, -0.1951, 1.0), (-1.0, 9.656e-07, -1.0), (-1.0, 9.656e-07, 1.0), (-0.9808, 0.1951, -1.0), (-0.9808, 0.1951, 1.0), (-0.9239, 0.3827, -1.0), (-0.9239, 0.3827, 1.0), (-0.8315, 0.5556, -1.0), (-0.8315, 0.5556, 1.0), (-0.7071, 0.7071, -1.0), (-0.7071, 0.7071, 1.0), (-0.5556, 0.8315, -1.0), (-0.5556, 0.8315, 1.0), (-0.3827, 0.9239, -1.0), (-0.3827, 0.9239, 1.0), (-0.1951, 0.9808, -1.0), (-0.1951, 0.9808, 1.0)], [], [(0, 1, 3, 2), (2, 3, 5, 4), (4, 5, 7, 6), (6, 7, 9, 8), (8, 9, 11, 10), (10, 11, 13, 12), (12, 13, 15, 14), (14, 15, 17, 16), (16, 17, 19, 18), (18, 19, 21, 20), (20, 21, 23, 22), (22, 23, 25, 24), (24, 25, 27, 26), (26, 27, 29, 28), (28, 29, 31, 30), (30, 31, 33, 32), (32, 33, 35, 34), (34, 35, 37, 36), (36, 37, 39, 38), (38, 39, 41, 40), (40, 41, 43, 42), (42, 43, 45, 44), (44, 45, 47, 46), (46, 47, 49, 48), (48, 49, 51, 50), (50, 51, 53, 52), (52, 53, 55, 54), (54, 55, 57, 56), (56, 57, 59, 58), (58, 59, 61, 60), (3, 1, 63, 61, 59, 57, 55, 53, 51, 49, 47, 45, 43, 41, 39, 37, 35, 33, 31, 29, 27, 25, 23, 21, 19, 17, 15, 13, 11, 9, 7, 5), (60, 61, 63, 62), (62, 63, 1, 0), (0, 2, 4, 6, 8, 10, 12, 14, 16, 18, 20, 22, 24, 26, 28, 30, 32, 34, 36, 38, 40, 42, 44, 46, 48, 50, 52, 54, 56, 58, 60, 62)])
me_cylinder_001.use_remesh_preserve_volume = False
me_cylinder_001.use_remesh_preserve_attributes = False
me_cylinder_001.use_mirror_vertex_groups = False
me_cylinder_001.update()
me_cube_008 = bpy.data.meshes.new('Cube.008')
me_cube_008.from_pydata([(-1.0, -0.9043, -1.0), (-1.0, -0.9043, 1.0), (-2.809, 1.0, -1.0), (-2.809, 1.0, 1.0), (1.0, -0.9043, -1.0), (1.0, -0.9043, 1.0), (2.809, 1.0, -1.0), (2.809, 1.0, 1.0), (-2.546, 0.2959, -1.0), (-2.546, 0.2959, 1.0), (2.546, 0.2959, -1.0), (2.546, 0.2959, 1.0), (-1.0, -1.174, -1.0), (-1.0, -1.174, 1.0), (1.0, -1.174, 1.0), (1.0, -1.174, -1.0), (0.3513, -0.8556, -1.0), (0.3513, -0.8556, 1.0), (0.1709, -0.6952, -1.0), (0.1709, -0.6952, 1.0), (0.1285, -0.6972, -1.0), (0.1285, -0.6972, 1.0), (0.0878, -0.7031, -1.0), (0.0878, -0.7031, 1.0), (-0.02966, -0.8378, -1.0), (-0.02966, -0.8378, 1.0), (-0.0096, -0.8556, -1.0), (-0.0096, -0.8556, 1.0), (-0.04201, -0.8184, -1.0), (-0.04201, -0.8184, 1.0), (0.01739, -0.8712, -1.0), (0.01739, -0.8712, 1.0), (0.1285, -0.8994, -1.0), (0.1285, -0.8994, 1.0), (0.1709, -0.9014, -1.0), (0.1709, -0.9014, 1.0), (0.0878, -0.8935, -1.0), (0.0878, -0.8935, 1.0), (0.3837, -0.7782, -1.0), (0.3837, -0.7782, 1.0), (0.2914, -0.7126, -1.0), (0.2914, -0.7126, 1.0), (0.3879, -0.7983, -1.0), (0.3879, -0.7983, 1.0), (0.3714, -0.7589, -1.0), (0.3714, -0.7589, 1.0), (0.2132, -0.8994, -1.0), (0.2132, -0.8994, 1.0), (0.01739, -0.7254, -1.0), (0.01739, -0.7254, 1.0), (0.05028, -0.7126, -1.0), (0.05028, -0.7126, 1.0), (-0.0096, -0.741, -1.0), (-0.0096, -0.741, 1.0), (0.3837, -0.8184, -1.0), (0.3837, -0.8184, 1.0), (0.2914, -0.884, -1.0), (0.2914, -0.884, 1.0), (0.3243, -0.8712, -1.0), (0.3243, -0.8712, 1.0), (0.3714, -0.8378, -1.0), (0.3714, -0.8378, 1.0), (-0.04618, -0.7983, -1.0), (-0.04618, -0.7983, 1.0), (0.05028, -0.884, -1.0), (0.05028, -0.884, 1.0), (-0.04201, -0.7782, -1.0), (-0.04201, -0.7782, 1.0), (0.3243, -0.7254, -1.0), (0.3243, -0.7254, 1.0), (0.2539, -0.8935, -1.0), (0.2539, -0.8935, 1.0), (0.3513, -0.741, -1.0), (0.3513, -0.741, 1.0), (-0.02966, -0.7589, -1.0), (-0.02966, -0.7589, 1.0), (0.2539, -0.7031, -1.0), (0.2539, -0.7031, 1.0), (0.2132, -0.6972, -1.0), (0.2132, -0.6972, 1.0), (0.3513, -0.007214, -1.0), (0.3513, -0.007214, 1.0), (0.1709, 0.1531, -1.0), (0.1709, 0.1531, 1.0), (0.1285, 0.1511, -1.0), (0.1285, 0.1511, 1.0), (0.0878, 0.1453, -1.0), (0.0878, 0.1453, 1.0), (-0.02966, 0.01061, -1.0), (-0.02966, 0.01061, 1.0), (-0.0096, -0.007214, -1.0), (-0.0096, -0.007214, 1.0), (-0.04201, 0.02994, -1.0), (-0.04201, 0.02994, 1.0), (0.01739, -0.02283, -1.0), (0.01739, -0.02283, 1.0), (0.1285, -0.05104, -1.0), (0.1285, -0.05104, 1.0), (0.1709, -0.05302, -1.0), (0.1709, -0.05302, 1.0), (0.0878, -0.04518, -1.0), (0.0878, -0.04518, 1.0), (0.3837, 0.07016, -1.0), (0.3837, 0.07016, 1.0), (0.2914, 0.1358, -1.0), (0.2914, 0.1358, 1.0), (0.3879, 0.05005, -1.0), (0.3879, 0.05005, 1.0), (0.3714, 0.0895, -1.0), (0.3714, 0.0895, 1.0), (0.2132, -0.05104, -1.0), (0.2132, -0.05104, 1.0), (0.01739, 0.1229, -1.0), (0.01739, 0.1229, 1.0), (0.05028, 0.1358, -1.0), (0.05028, 0.1358, 1.0), (-0.0096, 0.1073, -1.0), (-0.0096, 0.1073, 1.0), (0.3837, 0.02994, -1.0), (0.3837, 0.02994, 1.0), (0.2914, -0.03565, -1.0), (0.2914, -0.03565, 1.0), (0.3243, -0.02283, -1.0), (0.3243, -0.02283, 1.0), (0.3714, 0.01061, -1.0), (0.3714, 0.01061, 1.0), (-0.04618, 0.05005, -1.0), (-0.04618, 0.05005, 1.0), (0.05028, -0.03565, -1.0), (0.05028, -0.03565, 1.0), (-0.04201, 0.07016, -1.0), (-0.04201, 0.07016, 1.0), (0.3243, 0.1229, -1.0), (0.3243, 0.1229, 1.0), (0.2539, -0.04518, -1.0), (0.2539, -0.04518, 1.0), (0.3513, 0.1073, -1.0), (0.3513, 0.1073, 1.0), (-0.02966, 0.0895, -1.0), (-0.02966, 0.0895, 1.0), (0.2539, 0.1453, -1.0), (0.2539, 0.1453, 1.0), (0.2132, 0.1511, -1.0), (0.2132, 0.1511, 1.0), (-1.435, 0.4919, -1.0), (-1.435, 0.4919, 1.0), (-1.615, 0.6523, -1.0), (-1.615, 0.6523, 1.0), (-1.657, 0.6503, -1.0), (-1.657, 0.6503, 1.0), (-1.698, 0.6444, -1.0), (-1.698, 0.6444, 1.0), (-1.816, 0.5097, -1.0), (-1.816, 0.5097, 1.0), (-1.795, 0.4919, -1.0), (-1.795, 0.4919, 1.0), (-1.828, 0.5291, -1.0), (-1.828, 0.5291, 1.0), (-1.768, 0.4763, -1.0), (-1.768, 0.4763, 1.0), (-1.657, 0.4481, -1.0), (-1.657, 0.4481, 1.0), (-1.615, 0.4461, -1.0), (-1.615, 0.4461, 1.0), (-1.698, 0.454, -1.0), (-1.698, 0.454, 1.0), (-1.402, 0.5693, -1.0), (-1.402, 0.5693, 1.0), (-1.494, 0.6349, -1.0), (-1.494, 0.6349, 1.0), (-1.398, 0.5492, -1.0), (-1.398, 0.5492, 1.0), (-1.414, 0.5886, -1.0), (-1.414, 0.5886, 1.0), (-1.573, 0.4481, -1.0), (-1.573, 0.4481, 1.0), (-1.768, 0.6221, -1.0), (-1.768, 0.6221, 1.0), (-1.736, 0.6349, -1.0), (-1.736, 0.6349, 1.0), (-1.795, 0.6065, -1.0), (-1.795, 0.6065, 1.0), (-1.402, 0.5291, -1.0), (-1.402, 0.5291, 1.0), (-1.494, 0.4635, -1.0), (-1.494, 0.4635, 1.0), (-1.462, 0.4763, -1.0), (-1.462, 0.4763, 1.0), (-1.414, 0.5097, -1.0), (-1.414, 0.5097, 1.0), (-1.832, 0.5492, -1.0), (-1.832, 0.5492, 1.0), (-1.736, 0.4635, -1.0), (-1.736, 0.4635, 1.0), (-1.828, 0.5693, -1.0), (-1.828, 0.5693, 1.0), (-1.462, 0.6221, -1.0), (-1.462, 0.6221, 1.0), (-1.532, 0.454, -1.0), (-1.532, 0.454, 1.0), (-1.435, 0.6065, -1.0), (-1.435, 0.6065, 1.0), (-1.816, 0.5886, -1.0), (-1.816, 0.5886, 1.0), (-1.532, 0.6444, -1.0), (-1.532, 0.6444, 1.0), (-1.573, 0.6503, -1.0), (-1.573, 0.6503, 1.0), (1.735, 0.4919, 1.0), (1.735, 0.4919, -1.0), (1.555, 0.6523, 1.0), (1.555, 0.6523, -1.0), (1.513, 0.6503, 1.0), (1.513, 0.6503, -1.0), (1.472, 0.6444, 1.0), (1.472, 0.6444, -1.0), (1.354, 0.5097, 1.0), (1.354, 0.5097, -1.0), (1.374, 0.4919, 1.0), (1.374, 0.4919, -1.0), (1.342, 0.5291, 1.0), (1.342, 0.5291, -1.0), (1.401, 0.4763, 1.0), (1.401, 0.4763, -1.0), (1.513, 0.4481, 1.0), (1.513, 0.4481, -1.0), (1.555, 0.4461, 1.0), (1.555, 0.4461, -1.0), (1.472, 0.454, 1.0), (1.472, 0.454, -1.0), (1.768, 0.5693, 1.0), (1.768, 0.5693, -1.0), (1.675, 0.6349, 1.0), (1.675, 0.6349, -1.0), (1.772, 0.5492, 1.0), (1.772, 0.5492, -1.0), (1.755, 0.5886, 1.0), (1.755, 0.5886, -1.0), (1.597, 0.4481, 1.0), (1.597, 0.4481, -1.0), (1.401, 0.6221, 1.0), (1.401, 0.6221, -1.0), (1.434, 0.6349, 1.0), (1.434, 0.6349, -1.0), (1.374, 0.6065, 1.0), (1.374, 0.6065, -1.0), (1.768, 0.5291, 1.0), (1.768, 0.5291, -1.0), (1.675, 0.4635, 1.0), (1.675, 0.4635, -1.0), (1.708, 0.4763, 1.0), (1.708, 0.4763, -1.0), (1.755, 0.5097, 1.0), (1.755, 0.5097, -1.0), (1.338, 0.5492, 1.0), (1.338, 0.5492, -1.0), (1.434, 0.4635, 1.0), (1.434, 0.4635, -1.0), (1.342, 0.5693, 1.0), (1.342, 0.5693, -1.0), (1.708, 0.6221, 1.0), (1.708, 0.6221, -1.0), (1.638, 0.454, 1.0), (1.638, 0.454, -1.0), (1.735, 0.6065, 1.0), (1.735, 0.6065, -1.0), (1.354, 0.5886, 1.0), (1.354, 0.5886, -1.0), (1.638, 0.6444, 1.0), (1.638, 0.6444, -1.0), (1.597, 0.6503, 1.0), (1.597, 0.6503, -1.0)], [], [(8, 9, 3, 2), (2, 3, 7, 6), (10, 11, 5, 4), (4, 5, 14, 15), (8, 10, 4, 106, 102, 108, 136, 132, 104, 140, 142, 82, 84, 86, 114, 112, 116, 138, 130, 126, 0), (11, 9, 1, 127, 131, 139, 117, 113, 115, 87, 85, 83, 143, 141, 105, 133, 137, 109, 103, 107, 5), (7, 3, 9, 191, 195, 203, 181, 177, 179, 151, 149, 147, 207, 205, 169, 197, 201, 173, 167, 171, 254, 258, 266, 244, 240, 242, 214, 212, 210, 270, 268, 232, 260, 264, 236, 230, 234, 11), (2, 6, 10, 235, 231, 237, 265, 261, 233, 269, 271, 211, 213, 215, 243, 241, 245, 267, 259, 255, 170, 166, 172, 200, 196, 168, 204, 206, 146, 148, 150, 178, 176, 180, 202, 194, 190, 8), (6, 7, 11, 10), (0, 1, 9, 8), (15, 14, 13, 12), (1, 0, 12, 13), (0, 4, 15, 12), (5, 1, 13, 14), (54, 55, 43, 42), (58, 59, 17, 16), (16, 17, 61, 60), (66, 67, 63, 62), (38, 39, 45, 44), (42, 43, 39, 38), (72, 73, 69, 68), (18, 19, 21, 20), (32, 33, 35, 34), (52, 53, 75, 74), (34, 35, 47, 46), (20, 21, 23, 22), (68, 69, 41, 40), (64, 65, 37, 36), (40, 41, 77, 76), (56, 57, 59, 58), (50, 51, 49, 48), (74, 75, 67, 66), (0, 62, 28, 24, 26, 30, 64, 36, 32, 34, 46, 70, 56, 58, 16, 60, 54, 42, 4), (70, 71, 57, 56), (30, 31, 65, 64), (24, 25, 27, 26), (78, 79, 19, 18), (44, 45, 73, 72), (62, 63, 29, 28), (60, 61, 55, 54), (36, 37, 33, 32), (22, 23, 51, 50), (76, 77, 79, 78), (46, 47, 71, 70), (28, 29, 25, 24), (48, 49, 53, 52), (5, 43, 55, 61, 17, 59, 57, 71, 47, 35, 33, 37, 65, 31, 27, 25, 29, 63, 1), (26, 27, 31, 30), (118, 119, 107, 106), (122, 123, 81, 80), (80, 81, 125, 124), (130, 131, 127, 126), (102, 103, 109, 108), (106, 107, 103, 102), (136, 137, 133, 132), (82, 83, 85, 84), (96, 97, 99, 98), (116, 117, 139, 138), (98, 99, 111, 110), (84, 85, 87, 86), (132, 133, 105, 104), (128, 129, 101, 100), (104, 105, 141, 140), (120, 121, 123, 122), (114, 115, 113, 112), (138, 139, 131, 130), (0, 126, 92, 88, 90, 94, 128, 100, 96, 98, 110, 134, 120, 122, 80, 124, 118, 106, 4, 42, 38, 44, 72, 68, 40, 76, 78, 18, 20, 22, 50, 48, 52, 74, 66, 62), (134, 135, 121, 120), (94, 95, 129, 128), (88, 89, 91, 90), (142, 143, 83, 82), (108, 109, 137, 136), (126, 127, 93, 92), (124, 125, 119, 118), (100, 101, 97, 96), (86, 87, 115, 114), (140, 141, 143, 142), (110, 111, 135, 134), (92, 93, 89, 88), (112, 113, 117, 116), (5, 107, 119, 125, 81, 123, 121, 135, 111, 99, 97, 101, 129, 95, 91, 89, 93, 127, 1, 63, 67, 75, 53, 49, 51, 23, 21, 19, 79, 77, 41, 69, 73, 45, 39, 43), (90, 91, 95, 94), (182, 183, 171, 170), (186, 187, 145, 144), (144, 145, 189, 188), (194, 195, 191, 190), (166, 167, 173, 172), (170, 171, 167, 166), (200, 201, 197, 196), (146, 147, 149, 148), (160, 161, 163, 162), (180, 181, 203, 202), (162, 163, 175, 174), (148, 149, 151, 150), (196, 197, 169, 168), (192, 193, 165, 164), (168, 169, 205, 204), (184, 185, 187, 186), (178, 179, 177, 176), (202, 203, 195, 194), (198, 199, 185, 184), (158, 159, 193, 192), (152, 153, 155, 154), (206, 207, 147, 146), (172, 173, 201, 200), (190, 191, 157, 156), (8, 190, 156, 152, 154, 158, 192, 164, 160, 162, 174, 198, 184, 186, 144, 188, 182, 170, 10), (188, 189, 183, 182), (164, 165, 161, 160), (150, 151, 179, 178), (204, 205, 207, 206), (174, 175, 199, 198), (156, 157, 153, 152), (176, 177, 181, 180), (11, 171, 183, 189, 145, 187, 185, 199, 175, 163, 161, 165, 193, 159, 155, 153, 157, 191, 9), (154, 155, 159, 158), (247, 246, 234, 235), (251, 250, 208, 209), (209, 208, 252, 253), (259, 258, 254, 255), (231, 230, 236, 237), (235, 234, 230, 231), (265, 264, 260, 261), (211, 210, 212, 213), (225, 224, 226, 227), (245, 244, 266, 267), (227, 226, 238, 239), (213, 212, 214, 215), (261, 260, 232, 233), (257, 256, 228, 229), (233, 232, 268, 269), (249, 248, 250, 251), (243, 242, 240, 241), (267, 266, 258, 259), (263, 262, 248, 249), (223, 222, 256, 257), (217, 216, 218, 219), (271, 270, 210, 211), (237, 236, 264, 265), (255, 254, 220, 221), (170, 255, 221, 217, 219, 223, 257, 229, 225, 227, 239, 263, 249, 251, 209, 253, 247, 235, 10), (253, 252, 246, 247), (229, 228, 224, 225), (215, 214, 242, 243), (269, 268, 270, 271), (239, 238, 262, 263), (221, 220, 216, 217), (241, 240, 244, 245), (11, 234, 246, 252, 208, 250, 248, 262, 238, 226, 224, 228, 256, 222, 218, 216, 220, 254, 171), (219, 218, 222, 223)])
me_cube_008.use_remesh_preserve_volume = False
me_cube_008.use_remesh_preserve_attributes = False
me_cube_008.use_mirror_vertex_groups = False
me_cube_008.update()
me_cylinder = bpy.data.meshes.new('Cylinder')
me_cylinder.from_pydata([(-0.0007088, 0.9995, -0.9943), (-0.01079, 0.9995, 0.9941), (0.1941, 0.9802, -0.9929), (0.1842, 0.9812, 0.9927), (0.3814, 0.9231, -0.9918), (0.3722, 0.9252, 0.9917), (0.5541, 0.8306, -0.991), (0.5458, 0.8336, 0.9909), (0.7055, 0.7062, -0.9906), (0.6984, 0.71, 0.9905), (0.8298, 0.5546, -0.9905), (0.8243, 0.5591, 0.9905), (0.9222, 0.3817, -0.9907), (0.9184, 0.3868, 0.9908), (0.9792, 0.1942, -0.9914), (0.9772, 0.1995, 0.9915), (0.9985, -0.0008425, -0.9923), (0.9985, 0.004629, 0.9925), (0.9794, -0.1958, -0.9936), (0.9814, -0.1904, 0.9938), (0.9227, -0.3833, -0.9951), (0.9266, -0.3782, 0.9953), (0.8306, -0.556, -0.9968), (0.8362, -0.5514, 0.9971), (0.7065, -0.7074, -0.9986), (0.7137, -0.7035, 0.9989), (0.5553, -0.8316, -1.0), (0.5637, -0.8285, 1.001), (0.3828, -0.9238, -1.002), (0.3921, -0.9216, 1.003), (0.1955, -0.9805, -1.004), (0.2054, -0.9794, 1.004), (0.0007085, -0.9995, -1.006), (0.01079, -0.9995, 1.006), (-0.1941, -0.9802, -1.007), (-0.1842, -0.9812, 1.007), (-0.3814, -0.9231, -1.008), (-0.3722, -0.9252, 1.008), (-0.5541, -0.8306, -1.009), (-0.5458, -0.8336, 1.009), (-0.7055, -0.7062, -1.009), (-0.6984, -0.71, 1.009), (-0.8298, -0.5546, -1.01), (-0.8243, -0.5591, 1.01), (-0.9222, -0.3817, -1.009), (-0.9184, -0.3868, 1.009), (-0.9792, -0.1942, -1.009), (-0.9772, -0.1995, 1.009), (-0.9985, 0.0008436, -1.008), (-0.9985, -0.004628, 1.007), (-0.9794, 0.1958, -1.006), (-0.9814, 0.1904, 1.006), (-0.9227, 0.3833, -1.005), (-0.9266, 0.3782, 1.005), (-0.8306, 0.556, -1.003), (-0.8362, 0.5514, 1.003), (-0.7065, 0.7074, -1.001), (-0.7137, 0.7035, 1.001), (-0.5553, 0.8316, -0.9995), (-0.5637, 0.8285, 0.9992), (-0.3828, 0.9238, -0.9977), (-0.3921, 0.9216, 0.9974), (-0.1955, 0.9805, -0.9959), (-0.2054, 0.9794, 0.9957), (0.2468, 1.099, -1.617), (0.4416, 1.08, -1.616), (0.629, 1.023, -1.615), (0.8017, 0.9304, -1.614), (0.953, 0.806, -1.613), (1.077, 0.6544, -1.613), (1.17, 0.4815, -1.613), (1.227, 0.294, -1.614), (1.246, 0.09895, -1.615), (1.227, -0.09603, -1.616), (1.17, -0.2835, -1.618), (1.078, -0.4562, -1.62), (0.954, -0.6076, -1.621), (0.8028, -0.7318, -1.623), (0.6303, -0.824, -1.625), (0.443, -0.8807, -1.627), (0.2482, -0.8998, -1.628), (0.05342, -0.8804, -1.63), (-0.1339, -0.8233, -1.631), (-0.3066, -0.7308, -1.632), (-0.458, -0.6064, -1.632), (-0.5823, -0.4548, -1.632), (-0.6747, -0.2819, -1.632), (-0.7316, -0.09438, -1.631), (-0.751, 0.1006, -1.63), (-0.7319, 0.2956, -1.629), (-0.6752, 0.4831, -1.628), (-0.5831, 0.6558, -1.626), (-0.459, 0.8072, -1.624), (-0.3078, 0.9314, -1.622), (-0.1352, 1.024, -1.62), (0.05203, 1.08, -1.619), (0.1842, 0.9812, 0.9927), (-0.01079, 0.9995, 0.9941), (0.3722, 0.9252, 0.9917), (0.5458, 0.8336, 0.9909), (0.6984, 0.71, 0.9905), (0.8243, 0.5591, 0.9905), (0.9184, 0.3868, 0.9908), (0.9772, 0.1995, 0.9915), (0.9985, 0.004629, 0.9925), (0.9814, -0.1904, 0.9938), (0.9266, -0.3782, 0.9953), (0.8362, -0.5514, 0.9971), (0.7137, -0.7035, 0.9989), (0.5637, -0.8285, 1.001), (0.3921, -0.9216, 1.003), (0.2054, -0.9794, 1.004), (0.01079, -0.9995, 1.006), (-0.1842, -0.9812, 1.007), (-0.3722, -0.9252, 1.008), (-0.5458, -0.8336, 1.009), (-0.6984, -0.71, 1.009), (-0.8243, -0.5591, 1.01), (-0.9184, -0.3868, 1.009), (-0.9772, -0.1995, 1.009), (-0.9985, -0.004628, 1.007), (-0.9814, 0.1904, 1.006), (-0.9266, 0.3782, 1.005), (-0.8362, 0.5514, 1.003), (-0.7137, 0.7035, 1.001), (-0.5637, 0.8285, 0.9992), (-0.3921, 0.9216, 0.9974), (-0.2054, 0.9794, 0.9957), (0.4124, 1.081, 1.583), (0.2174, 1.099, 1.585), (0.6004, 1.025, 1.582), (0.774, 0.9335, 1.581), (0.9266, 0.8099, 1.581), (1.052, 0.6591, 1.581), (1.147, 0.4867, 1.581), (1.205, 0.2995, 1.582), (1.227, 0.1046, 1.583), (1.21, -0.09052, 1.584), (1.155, -0.2783, 1.586), (1.064, -0.4515, 1.588), (0.9419, -0.6035, 1.589), (0.7919, -0.7285, 1.591), (0.6203, -0.8217, 1.593), (0.4336, -0.8794, 1.595), (0.239, -0.8995, 1.596), (0.04399, -0.8812, 1.598), (-0.1439, -0.8252, 1.599), (-0.3176, -0.7337, 1.6), (-0.4702, -0.6101, 1.6), (-0.596, -0.4592, 1.6), (-0.6902, -0.2868, 1.6), (-0.749, -0.0996, 1.599), (-0.7703, 0.0953, 1.598), (-0.7532, 0.2904, 1.597), (-0.6984, 0.4781, 1.595), (-0.608, 0.6514, 1.593), (-0.4855, 0.8034, 1.592), (-0.3355, 0.9284, 1.59), (-0.1639, 1.022, 1.588), (0.02283, 1.079, 1.586)], [], [(0, 1, 3, 2), (2, 3, 5, 4), (4, 5, 7, 6), (6, 7, 9, 8), (8, 9, 11, 10), (10, 11, 13, 12), (12, 13, 15, 14), (14, 15, 17, 16), (16, 17, 19, 18), (18, 19, 21, 20), (20, 21, 23, 22), (22, 23, 25, 24), (24, 25, 27, 26), (26, 27, 29, 28), (28, 29, 31, 30), (30, 31, 33, 32), (32, 33, 35, 34), (34, 35, 37, 36), (36, 37, 39, 38), (38, 39, 41, 40), (40, 41, 43, 42), (42, 43, 45, 44), (44, 45, 47, 46), (46, 47, 49, 48), (48, 49, 51, 50), (50, 51, 53, 52), (52, 53, 55, 54), (54, 55, 57, 56), (56, 57, 59, 58), (58, 59, 61, 60), (11, 9, 100, 101), (60, 61, 63, 62), (62, 63, 1, 0), (18, 20, 74, 73), (64, 65, 66, 67, 68, 69, 70, 71, 72, 73, 74, 75, 76, 77, 78, 79, 80, 81, 82, 83, 84, 85, 86, 87, 88, 89, 90, 91, 92, 93, 94, 95), (36, 38, 83, 82), (54, 56, 92, 91), (10, 12, 70, 69), (28, 30, 79, 78), (46, 48, 88, 87), (2, 4, 66, 65), (20, 22, 75, 74), (38, 40, 84, 83), (56, 58, 93, 92), (12, 14, 71, 70), (30, 32, 80, 79), (48, 50, 89, 88), (4, 6, 67, 66), (22, 24, 76, 75), (40, 42, 85, 84), (58, 60, 94, 93), (14, 16, 72, 71), (32, 34, 81, 80), (50, 52, 90, 89), (6, 8, 68, 67), (24, 26, 77, 76), (42, 44, 86, 85), (60, 62, 95, 94), (16, 18, 73, 72), (34, 36, 82, 81), (52, 54, 91, 90), (8, 10, 69, 68), (26, 28, 78, 77), (44, 46, 87, 86), (0, 2, 65, 64), (62, 0, 64, 95), (125, 124, 156, 157), (29, 27, 109, 110), (47, 45, 118, 119), (3, 1, 97, 96), (1, 63, 127, 97), (21, 19, 105, 106), (39, 37, 114, 115), (57, 55, 123, 124), (13, 11, 101, 102), (31, 29, 110, 111), (49, 47, 119, 120), (5, 3, 96, 98), (23, 21, 106, 107), (41, 39, 115, 116), (59, 57, 124, 125), (15, 13, 102, 103), (33, 31, 111, 112), (51, 49, 120, 121), (7, 5, 98, 99), (25, 23, 107, 108), (43, 41, 116, 117), (61, 59, 125, 126), (17, 15, 103, 104), (35, 33, 112, 113), (53, 51, 121, 122), (9, 7, 99, 100), (27, 25, 108, 109), (45, 43, 117, 118), (63, 61, 126, 127), (19, 17, 104, 105), (37, 35, 113, 114), (55, 53, 122, 123), (128, 129, 159, 158, 157, 156, 155, 154, 153, 152, 151, 150, 149, 148, 147, 146, 145, 144, 143, 142, 141, 140, 139, 138, 137, 136, 135, 134, 133, 132, 131, 130), (112, 111, 143, 144), (99, 98, 130, 131), (126, 125, 157, 158), (113, 112, 144, 145), (100, 99, 131, 132), (127, 126, 158, 159), (114, 113, 145, 146), (101, 100, 132, 133), (97, 127, 159, 129), (115, 114, 146, 147), (102, 101, 133, 134), (116, 115, 147, 148), (103, 102, 134, 135), (117, 116, 148, 149), (104, 103, 135, 136), (118, 117, 149, 150), (105, 104, 136, 137), (119, 118, 150, 151), (106, 105, 137, 138), (120, 119, 151, 152), (107, 106, 138, 139), (121, 120, 152, 153), (108, 107, 139, 140), (122, 121, 153, 154), (109, 108, 140, 141), (123, 122, 154, 155), (110, 109, 141, 142), (96, 97, 129, 128), (124, 123, 155, 156), (111, 110, 142, 143), (98, 96, 128, 130)])
me_cylinder.use_remesh_preserve_volume = False
me_cylinder.use_remesh_preserve_attributes = False
me_cylinder.use_mirror_vertex_groups = False
me_cylinder.update()
me_cube_007 = bpy.data.meshes.new('Cube.007')
me_cube_007.from_pydata([(-1.0, -0.9995, -1.011), (-0.993, -1.0, 0.9848), (-1.007, 1.0, -0.9848), (-0.9998, 0.9995, 1.011), (1.001, -1.001, -0.9865), (0.9936, -0.9992, 1.009), (1.006, 0.9992, -1.009), (0.9992, 1.001, 0.9865), (-1.471, 0.9718, -0.4046), (-1.464, -1.028, -0.4305), (-1.457, -1.029, 1.565), (-1.464, 0.9709, 1.591), (1.349, 0.9837, 1.427), (1.356, 0.9822, -0.5687), (1.35, -1.018, -0.5462), (1.343, -1.016, 1.449)], [], [(1, 3, 11, 10), (2, 3, 7, 6), (7, 5, 15, 12), (4, 5, 1, 0), (2, 6, 4, 0), (7, 3, 1, 5), (9, 10, 11, 8), (2, 0, 9, 8), (3, 2, 8, 11), (0, 1, 10, 9), (13, 12, 15, 14), (6, 7, 12, 13), (5, 4, 14, 15), (4, 6, 13, 14)])
me_cube_007.use_remesh_preserve_volume = False
me_cube_007.use_remesh_preserve_attributes = False
me_cube_007.use_mirror_vertex_groups = False
me_cube_007.update()
me_cube_006 = bpy.data.meshes.new('Cube.006')
me_cube_006.from_pydata([(-0.9856, -0.997, -1.009), (-1.0, -1.002, 0.986), (-0.9999, 1.002, -0.986), (-1.014, 0.997, 1.009), (0.9866, -0.9985, -1.002), (1.002, -1.001, 0.9931), (0.9978, 1.001, -0.9931), (1.013, 0.9985, 1.002), (3.101, 0.8373, -7.783), (3.086, 0.84, -9.778), (3.075, -1.16, -9.787), (3.09, -1.162, -7.792), (-3.05, 0.8021, -9.662), (-3.036, -1.197, -9.686), (-3.05, -1.202, -7.69), (-3.064, 0.7968, -7.667)], [], [(0, 1, 14, 13), (2, 3, 7, 6), (7, 5, 11, 8), (4, 5, 1, 0), (2, 6, 4, 0), (7, 3, 1, 5), (9, 8, 11, 10), (6, 7, 8, 9), (5, 4, 10, 11), (4, 6, 9, 10), (13, 14, 15, 12), (1, 3, 15, 14), (2, 0, 13, 12), (3, 2, 12, 15)])
me_cube_006.use_remesh_preserve_volume = False
me_cube_006.use_remesh_preserve_attributes = False
me_cube_006.use_mirror_vertex_groups = False
me_cube_006.update()
me_cube_005 = bpy.data.meshes.new('Cube.005')
me_cube_005.from_pydata([(-0.9856, -0.997, -1.009), (-1.0, -1.002, 0.986), (-0.9999, 1.002, -0.986), (-1.014, 0.997, 1.009), (0.9866, -0.9985, -1.002), (1.002, -1.001, 0.9931), (0.9978, 1.001, -0.9931), (1.013, 0.9985, 1.002), (3.101, 0.8373, -0.3732), (3.086, 0.84, -2.368), (3.075, -1.16, -2.377), (3.09, -1.162, -0.3819), (-3.05, 0.8021, -2.253), (-3.036, -1.197, -2.276), (-3.05, -1.202, -0.2805), (-3.064, 0.7968, -0.257)], [], [(0, 1, 14, 13), (2, 3, 7, 6), (7, 5, 11, 8), (4, 5, 1, 0), (2, 6, 4, 0), (7, 3, 1, 5), (9, 8, 11, 10), (6, 7, 8, 9), (5, 4, 10, 11), (4, 6, 9, 10), (13, 14, 15, 12), (1, 3, 15, 14), (2, 0, 13, 12), (3, 2, 12, 15)])
me_cube_005.use_remesh_preserve_volume = False
me_cube_005.use_remesh_preserve_attributes = False
me_cube_005.use_mirror_vertex_groups = False
me_cube_005.update()
me_cube_004 = bpy.data.meshes.new('Cube.004')
me_cube_004.from_pydata([(-0.7882, -1.0, -1.0), (-1.0, -1.0, 1.0), (-0.7882, 1.0, -1.0), (-1.0, 1.0, 1.0), (0.7882, -1.0, -1.0), (1.0, -1.0, 1.0), (0.7882, 1.0, -1.0), (1.0, 1.0, 1.0)], [], [(0, 1, 3, 2), (2, 3, 7, 6), (6, 7, 5, 4), (4, 5, 1, 0), (2, 6, 4, 0), (7, 3, 1, 5)])
me_cube_004.use_remesh_preserve_volume = False
me_cube_004.use_remesh_preserve_attributes = False
me_cube_004.use_mirror_vertex_groups = False
me_cube_004.update()
me_cube_003 = bpy.data.meshes.new('Cube.003')
me_cube_003.from_pydata([(-1.161, -0.5822, -1.0), (-1.161, -0.5822, 1.0), (-0.8391, 0.5822, -1.0), (-0.8391, 0.5822, 1.0), (1.16, -0.5877, -1.0), (1.16, -0.5877, 1.0), (0.8399, 0.5877, -1.0), (0.8399, 0.5877, 1.0), (3.499, 18.79, 1.0), (3.499, 18.79, -1.0), (3.895, 18.74, -1.0), (3.895, 18.74, 1.0), (-3.347, 17.96, -1.0), (-3.742, 17.95, -1.0), (-3.742, 17.95, 1.0), (-3.347, 17.96, 1.0), (-3.352, 24.65, -1.0), (-3.748, 24.65, -1.0), (-3.748, 24.65, 1.0), (-3.352, 24.65, 1.0), (3.528, 24.77, 1.0), (3.528, 24.77, -1.0), (3.923, 24.72, -1.0), (3.923, 24.72, 1.0)], [], [(1, 3, 15, 14), (2, 3, 7, 6), (5, 4, 10, 11), (4, 5, 1, 0), (2, 6, 4, 0), (7, 3, 1, 5), (10, 9, 21, 22), (4, 6, 9, 10), (7, 5, 11, 8), (6, 7, 8, 9), (14, 15, 19, 18), (2, 0, 13, 12), (3, 2, 12, 15), (0, 1, 14, 13), (17, 18, 19, 16), (12, 13, 17, 16), (15, 12, 16, 19), (13, 14, 18, 17), (21, 20, 23, 22), (8, 11, 23, 20), (9, 8, 20, 21), (11, 10, 22, 23)])
me_cube_003.use_remesh_preserve_volume = False
me_cube_003.use_remesh_preserve_attributes = False
me_cube_003.use_mirror_vertex_groups = False
me_cube_003.update()
me_cube_002 = bpy.data.meshes.new('Cube.002')
me_cube_002.from_pydata([(-1.0, -6.189, -0.9791), (-1.0, -6.405, 0.9792), (-1.0, 6.204, -0.9842), (-1.0, 6.391, 0.9843), (1.0, -6.189, -0.9791), (1.0, -6.405, 0.9792), (1.0, 6.204, -0.9842), (1.0, 6.391, 0.9843), (-1.0, -6.229, -0.6183), (-1.0, 6.238, -0.6216), (1.0, 6.238, -0.6216), (1.0, -6.229, -0.6183), (-1.0, -6.366, 0.6297), (-1.0, 6.357, 0.633), (1.0, 6.357, 0.633), (1.0, -6.366, 0.6297), (-0.3143, 6.357, 0.633), (-0.3143, 6.238, -0.6216), (-0.3143, -6.297, -0.6316), (-0.3143, -6.297, 0.6431), (0.4318, 6.297, 0.6431), (0.4318, 6.297, -0.6316), (0.4318, -6.366, 0.6297), (0.4318, -6.229, -0.6183), (-1.0, -8.183, -0.08934), (-1.0, -8.247, 0.2461), (1.0, -7.952, -1.287), (1.0, -7.885, -1.833), (-1.0, -7.885, -1.833), (1.0, -8.247, 0.2461), (-1.0, -7.952, -1.287), (1.0, -8.183, -0.08934), (0.4318, -8.183, -0.08934), (0.4318, -7.952, -1.287), (-1.0, -11.12, -2.116), (-1.0, -11.16, -1.767), (1.0, -10.99, -3.364), (1.0, -10.95, -3.725), (-1.0, -10.95, -3.725), (1.0, -11.16, -1.767), (-1.0, -10.99, -3.364), (1.0, -11.12, -2.116), (0.4318, -11.12, -2.116), (0.4318, -10.99, -3.364), (-1.0, -12.76, -2.779), (-1.0, -12.76, -1.546), (1.0, -12.77, -4.053), (1.0, -12.77, -4.422), (-1.0, -12.77, -4.422), (1.0, -12.76, -1.546), (-1.0, -12.77, -4.053), (1.0, -12.76, -2.779), (0.4318, -12.76, -2.779), (0.4318, -12.77, -4.053), (-1.0, -13.38, -2.777), (-1.0, -13.35, -2.423), (1.0, -13.47, -4.039), (1.0, -13.5, -4.404), (-1.0, -13.5, -4.404), (1.0, -13.35, -2.423), (-1.0, -13.47, -4.039), (1.0, -13.38, -2.777), (0.4318, -13.38, -2.777), (0.4318, -13.47, -4.039), (-1.0, -13.81, -2.681), (-1.0, -13.74, -2.347), (1.0, -14.05, -3.873), (1.0, -14.12, -4.218), (-1.0, -14.12, -4.218), (1.0, -13.74, -2.347), (-1.0, -14.05, -3.873), (1.0, -13.81, -2.681), (0.4318, -13.81, -2.681), (0.4318, -14.05, -3.873), (-1.0, -15.07, -1.822), (-1.0, -15.07, -1.465), (1.0, -15.07, -3.096), (1.0, -15.07, -3.465), (-1.0, -15.07, -3.465), (1.0, -15.07, -1.465), (-1.0, -15.07, -3.096), (1.0, -15.07, -1.822), (0.4318, -15.07, -1.822), (0.4318, -15.07, -3.096), (-1.0, -17.81, -1.84), (-1.0, -17.81, -1.483), (1.0, -17.8, -3.115), (1.0, -17.8, -3.483), (-1.0, -17.8, -3.483), (1.0, -17.81, -1.483), (-1.0, -17.8, -3.115), (1.0, -17.81, -1.84), (0.4318, -17.81, -1.84), (0.4318, -17.8, -3.115), (-1.0, 6.219, -0.6142), (-1.0, 6.174, -0.9726), (1.0, 6.174, -0.9726), (-1.0, 6.42, 0.9728), (1.0, 6.42, 0.9728), (1.0, 6.219, -0.6142), (-1.0, 6.376, 0.6256), (1.0, 6.376, 0.6256), (-0.3143, 6.376, 0.6256), (-0.3143, 6.219, -0.6142), (-1.0, 6.207, -0.6081), (-1.0, 6.154, -0.9629), (1.0, 6.154, -0.9629), (-1.0, 6.439, 0.9632), (1.0, 6.439, 0.9632), (1.0, 6.207, -0.6081), (-1.0, 6.389, 0.6195), (1.0, 6.389, 0.6195), (-0.3143, 6.389, 0.6195), (-0.3143, 6.207, -0.6081), (-1.0, 11.92, -3.598), (-1.0, 11.92, -3.967), (1.0, 11.92, -3.967), (-1.0, 11.91, -1.967), (1.0, 11.91, -1.967), (1.0, 11.92, -3.598), (-1.0, 11.91, -2.324), (1.0, 11.91, -2.324), (-0.3143, 11.91, -2.324), (-0.3143, 11.92, -3.598), (-1.0, 15.13, -3.564), (-1.0, 15.19, -3.918), (1.0, 15.19, -3.918), (-1.0, 14.89, -0.9547), (1.0, 14.89, -0.9547), (1.0, 15.13, -3.564), (-1.0, 14.94, -2.34), (1.0, 14.94, -2.34), (-0.3143, 14.94, -2.34), (-0.3143, 15.13, -3.564), (-1.0, 17.2, -2.401), (-1.0, 17.19, -2.77), (1.0, 17.19, -2.77), (-1.0, 17.2, -0.7696), (1.0, 17.2, -0.7696), (1.0, 17.2, -2.401), (-1.0, 17.2, -1.127), (1.0, 17.2, -1.127), (-0.3143, 17.2, -1.127), (-0.3143, 17.2, -2.401), (-1.0, 19.82, -2.42), (-1.0, 19.82, -2.789), (1.0, 19.82, -2.789), (-1.0, 19.82, -0.7885), (1.0, 19.82, -0.7885), (1.0, 19.82, -2.42), (-1.0, 19.82, -1.145), (1.0, 19.82, -1.145), (-0.3143, 19.82, -1.145), (-0.3143, 19.82, -2.42), (1.0, 13.67, -3.58), (1.0, 13.54, -1.045), (1.0, 13.56, -2.333), (-1.0, 13.56, -2.333), (-0.3143, 13.56, -2.333), (-1.0, 13.54, -1.045), (1.0, 13.7, -3.94), (-0.3143, 13.67, -3.58), (-1.0, 13.67, -3.58), (-1.0, 13.7, -3.94), (-1.0, 17.04, -1.212), (1.0, 17.04, -1.212), (1.0, 17.05, -2.483), (-0.3143, 17.04, -1.212), (1.0, 17.04, -0.7827), (-1.0, 17.04, -0.7827), (1.0, 17.05, -3.946), (-0.3143, 17.05, -2.483), (-1.0, 17.05, -2.483), (-1.0, 17.05, -3.946), (0.09978, 18.09, -0.7761), (0.09978, 18.09, -2.776), (-0.0001488, 18.1, -0.7761), (-0.0001488, 18.1, -2.776), (0.05079, 18.1, -0.7761), (0.05079, 18.1, -2.776), (0.217, 17.98, -0.7753), (0.217, 17.98, -2.775), (0.1845, 17.97, -0.7752), (0.1845, 17.97, -2.775), (0.2411, 17.99, -0.7754), (0.2411, 17.99, -2.775), (0.1449, 17.96, -0.7751), (0.1449, 17.96, -2.775), (-0.0001487, 17.95, -0.775), (-0.0001487, 17.95, -2.775), (-0.05109, 17.95, -0.775), (-0.05109, 17.95, -2.775), (0.0508, 17.95, -0.775), (0.0508, 17.95, -2.775), (-0.2563, 18.04, -0.7757), (-0.2563, 18.04, -2.776), (-0.1848, 18.08, -0.776), (-0.1848, 18.08, -2.776), (-0.1452, 18.09, -0.7761), (-0.1452, 18.09, -2.776), (-0.1001, 17.95, -0.7751), (-0.1001, 17.95, -2.775), (-0.2414, 18.05, -0.7758), (-0.2414, 18.05, -2.776), (0.217, 18.07, -0.7759), (0.217, 18.07, -2.776), (0.1845, 18.08, -0.776), (0.1845, 18.08, -2.776), (-0.05109, 18.1, -0.7761), (-0.05109, 18.1, -2.776), (0.2411, 18.05, -0.7758), (0.2411, 18.05, -2.776), (-0.2414, 17.99, -0.7754), (-0.2414, 17.99, -2.775), (-0.2563, 18.01, -0.7755), (-0.2563, 18.01, -2.775), (-0.2173, 17.98, -0.7753), (-0.2173, 17.98, -2.775), (-0.2613, 18.02, -0.7756), (-0.2613, 18.02, -2.776), (0.256, 18.01, -0.7755), (0.256, 18.01, -2.775), (0.1449, 18.09, -0.7761), (0.1449, 18.09, -2.776), (0.09978, 17.95, -0.7751), (0.09978, 17.95, -2.775), (0.261, 18.02, -0.7756), (0.261, 18.02, -2.776), (-0.2173, 18.07, -0.7759), (-0.2173, 18.07, -2.776), (-0.1848, 17.97, -0.7752), (-0.1848, 17.97, -2.775), (-0.1452, 17.96, -0.7751), (-0.1452, 17.96, -2.775), (0.256, 18.04, -0.7757), (0.256, 18.04, -2.776), (-0.1001, 18.09, -0.7761), (-0.1001, 18.09, -2.776), (0.1771, 6.16, -0.966), (0.1771, 6.16, 0.9843), (0.1771, 6.16, -0.9842), (0.1771, 6.16, -0.9658), (0.0772, 6.166, -0.969), (0.0772, 6.166, 0.9843), (0.0772, 6.166, -0.9842), (0.0772, 6.166, -0.9687), (0.1281, 6.165, -0.9683), (0.1281, 6.165, 0.9843), (0.1281, 6.165, -0.9842), (0.1281, 6.165, -0.9679), (0.2943, 6.047, 0.9842), (0.2943, 6.047, -0.9842), (0.2618, 6.035, 0.9842), (0.2618, 6.035, -0.9842), (0.3185, 6.06, 0.9842), (0.3185, 6.06, -0.9842), (0.2223, 6.025, 0.9842), (0.2223, 6.025, -0.9842), (0.0772, 6.012, 0.9842), (0.0772, 6.012, -0.9842), (0.02626, 6.014, 0.9842), (0.02626, 6.014, -0.9842), (0.1281, 6.014, 0.9842), (0.1281, 6.014, -0.9842), (-0.1789, 6.104, 0.9842), (-0.1789, 6.104, -0.9842), (-0.1074, 6.144, 0.9842), (-0.1074, 6.144, -0.9842), (-0.06787, 6.153, 0.9843), (-0.06787, 6.153, -0.9842), (-0.02273, 6.018, 0.9842), (-0.02273, 6.018, -0.9842), (-0.1641, 6.119, 0.9842), (-0.1641, 6.119, -0.9842), (0.2943, 6.132, 0.9842), (0.2943, 6.132, -0.9842), (0.2618, 6.144, 0.9842), (0.2618, 6.144, -0.9842), (0.02626, 6.165, -0.9683), (0.02626, 6.165, 0.9843), (0.02626, 6.165, -0.9842), (0.02626, 6.165, -0.9679), (0.3185, 6.119, 0.9842), (0.3185, 6.119, -0.9842), (-0.1641, 6.06, 0.9842), (-0.1641, 6.06, -0.9842), (-0.1789, 6.074, 0.9842), (-0.1789, 6.074, -0.9842), (-0.1399, 6.047, 0.9842), (-0.1399, 6.047, -0.9842), (-0.1839, 6.089, 0.9842), (-0.1839, 6.089, -0.9842), (0.3333, 6.074, 0.9842), (0.3333, 6.074, -0.9842), (0.2223, 6.153, 0.9843), (0.2223, 6.153, -0.9842), (0.2142, 6.154, -0.9629), (0.1771, 6.018, 0.9842), (0.1771, 6.018, -0.9842), (0.3383, 6.089, 0.9842), (0.3383, 6.089, -0.9842), (-0.1399, 6.132, 0.9842), (-0.1399, 6.132, -0.9842), (-0.1074, 6.035, 0.9842), (-0.1074, 6.035, -0.9842), (-0.06787, 6.025, 0.9842), (-0.06787, 6.025, -0.9842), (0.3333, 6.104, 0.9842), (0.3333, 6.104, -0.9842), (-0.05979, 6.154, -0.9629), (-0.02273, 6.16, -0.966), (-0.02273, 6.16, 0.9843), (-0.02273, 6.16, -0.9842), (-0.02273, 6.16, -0.9658), (0.1771, -0.7053, -0.9813), (0.1771, -0.7053, 0.9815), (0.0772, -0.6994, -0.9813), (0.0772, -0.6994, 0.9815), (0.1281, -0.7009, -0.9813), (0.1281, -0.7009, 0.9815), (0.2943, -0.8189, -0.9813), (0.2943, -0.8189, 0.9814), (0.2618, -0.8306, -0.9813), (0.2618, -0.8306, 0.9814), (0.3185, -0.8056, -0.9813), (0.3185, -0.8056, 0.9815), (0.2223, -0.8401, -0.9813), (0.2223, -0.8401, 0.9814), (0.0772, -0.8531, -0.9813), (0.0772, -0.8531, 0.9814), (0.02626, -0.8516, -0.9813), (0.02626, -0.8516, 0.9814), (0.1281, -0.8516, -0.9813), (0.1281, -0.8516, 0.9814), (-0.1789, -0.7612, -0.9813), (-0.1789, -0.7612, 0.9815), (-0.1074, -0.7219, -0.9813), (-0.1074, -0.7219, 0.9815), (-0.06787, -0.7124, -0.9813), (-0.06787, -0.7124, 0.9815), (-0.02273, -0.8472, -0.9813), (-0.02273, -0.8472, 0.9814), (-0.1641, -0.7468, -0.9813), (-0.1641, -0.7468, 0.9815), (0.2943, -0.7336, -0.9813), (0.2943, -0.7336, 0.9815), (0.2618, -0.7219, -0.9813), (0.2618, -0.7219, 0.9815), (0.02626, -0.7009, -0.9813), (0.02626, -0.7009, 0.9815), (0.3185, -0.7468, -0.9813), (0.3185, -0.7468, 0.9815), (-0.1641, -0.8056, -0.9813), (-0.1641, -0.8056, 0.9815), (-0.1789, -0.7912, -0.9813), (-0.1789, -0.7912, 0.9815), (-0.1399, -0.8189, -0.9813), (-0.1399, -0.8189, 0.9814), (-0.1839, -0.7762, -0.9813), (-0.1839, -0.7762, 0.9815), (0.3333, -0.7912, -0.9813), (0.3333, -0.7912, 0.9815), (0.2223, -0.7124, -0.9813), (0.2223, -0.7124, 0.9815), (0.1771, -0.8472, -0.9813), (0.1771, -0.8472, 0.9814), (0.3383, -0.7762, -0.9813), (0.3383, -0.7762, 0.9815), (-0.1399, -0.7336, -0.9813), (-0.1399, -0.7336, 0.9815), (-0.1074, -0.8306, -0.9813), (-0.1074, -0.8306, 0.9814), (-0.06787, -0.8401, -0.9813), (-0.06787, -0.8401, 0.9814), (0.3333, -0.7612, -0.9813), (0.3333, -0.7612, 0.9815), (-0.02273, -0.7053, -0.9813), (-0.02273, -0.7053, 0.9815)], [], [(12, 1, 3, 13), (9, 17, 103, 94), (14, 7, 5, 15), (12, 8, 30, 24), (2, 6, 300, 308, 283, 275, 277, 295, 240, 248, 244, 280, 312, 269, 267, 302, 273, 265, 291), (7, 299, 292, 254, 250, 252, 256, 297, 262, 258, 260, 270, 305, 303, 288, 284, 286, 290, 3, 1, 359, 335, 343, 369, 337, 339, 377, 349, 317, 319, 315, 363, 347, 345, 351, 375, 367, 5), (15, 5, 29, 31), (6, 10, 11, 4), (7, 14, 101, 98), (0, 8, 9, 2), (4, 11, 26, 27), (10, 14, 20, 21), (3, 7, 98, 97), (9, 8, 18, 17), (18, 19, 16, 17), (17, 16, 102, 103), (12, 13, 16, 19), (21, 20, 22, 23), (14, 15, 22, 20), (11, 10, 21, 23), (11, 23, 33, 26), (24, 30, 40, 34), (25, 24, 34, 35), (33, 32, 42, 43), (29, 25, 35, 39), (23, 22, 32, 33), (0, 4, 27, 28), (5, 1, 25, 29), (1, 12, 24, 25), (22, 15, 31, 32), (8, 0, 28, 30), (34, 40, 50, 44), (35, 34, 44, 45), (43, 42, 52, 53), (39, 35, 45, 49), (30, 28, 38, 40), (32, 31, 41, 42), (27, 26, 36, 37), (31, 29, 39, 41), (26, 33, 43, 36), (28, 27, 37, 38), (50, 48, 58, 60), (44, 50, 60, 54), (45, 44, 54, 55), (53, 52, 62, 63), (40, 38, 48, 50), (42, 41, 51, 52), (37, 36, 46, 47), (41, 39, 49, 51), (36, 43, 53, 46), (38, 37, 47, 48), (57, 56, 66, 67), (62, 61, 71, 72), (60, 58, 68, 70), (54, 60, 70, 64), (52, 51, 61, 62), (47, 46, 56, 57), (51, 49, 59, 61), (46, 53, 63, 56), (48, 47, 57, 58), (49, 45, 55, 59), (71, 69, 79, 81), (67, 66, 76, 77), (72, 71, 81, 82), (70, 68, 78, 80), (61, 59, 69, 71), (56, 63, 73, 66), (58, 57, 67, 68), (59, 55, 65, 69), (63, 62, 72, 73), (55, 54, 64, 65), (78, 77, 87, 88), (76, 83, 93, 86), (81, 79, 89, 91), (77, 76, 86, 87), (66, 73, 83, 76), (68, 67, 77, 78), (69, 65, 75, 79), (73, 72, 82, 83), (65, 64, 74, 75), (64, 70, 80, 74), (91, 89, 85, 84), (87, 86, 90, 88), (86, 91, 84, 90), (91, 86, 93, 92), (79, 75, 85, 89), (83, 82, 92, 93), (75, 74, 84, 85), (74, 80, 90, 84), (80, 78, 88, 90), (82, 81, 91, 92), (101, 99, 109, 111), (98, 101, 111, 108), (96, 95, 105, 309, 313, 281, 245, 249, 241, 296, 106), (94, 103, 113, 104), (10, 6, 96, 99), (2, 9, 94, 95), (16, 13, 100, 102), (14, 10, 99, 101), (6, 2, 95, 96), (13, 3, 97, 100), (111, 109, 119, 121), (108, 111, 121, 118), (106, 296, 238, 246, 242, 278, 310, 309, 105, 115, 116), (104, 113, 123, 114), (102, 100, 110, 112), (97, 98, 108, 107), (99, 96, 106, 109), (103, 102, 112, 113), (95, 94, 104, 105), (100, 97, 107, 110), (159, 155, 128, 127), (158, 157, 130, 132), (156, 154, 129, 131), (155, 156, 131, 128), (112, 110, 120, 122), (107, 108, 118, 117), (109, 106, 116, 119), (113, 112, 122, 123), (105, 104, 114, 115), (110, 107, 117, 120), (166, 170, 136, 139), (169, 168, 138, 137), (167, 164, 140, 142), (165, 166, 139, 141), (154, 160, 126, 129), (161, 158, 132, 133), (163, 162, 124, 125), (157, 159, 127, 130), (162, 161, 133, 124), (160, 163, 125, 126), (135, 134, 144, 145), (143, 142, 152, 153), (139, 136, 146, 149), (137, 218, 194, 202, 228, 196, 198, 236, 208, 176, 178, 174, 222, 206, 204, 210, 234, 226, 138, 148, 147), (171, 167, 142, 143), (173, 172, 134, 135), (164, 169, 137, 140), (172, 171, 143, 134), (170, 173, 135, 136), (168, 165, 141, 138), (150, 147, 148, 151), (145, 144, 149, 146), (144, 150, 151, 149), (150, 144, 153, 152), (140, 137, 147, 150), (134, 143, 153, 144), (136, 227, 235, 211, 205, 207, 223, 175, 179, 177, 209, 237, 199, 197, 229, 203, 195, 219, 135, 145, 146), (138, 141, 151, 148), (141, 139, 149, 151), (142, 140, 150, 152), (116, 115, 163, 160), (114, 123, 161, 162), (120, 117, 159, 157), (115, 114, 162, 163), (123, 122, 158, 161), (119, 116, 160, 154), (118, 121, 156, 155), (121, 119, 154, 156), (122, 120, 157, 158), (117, 118, 155, 159), (128, 131, 165, 168), (126, 125, 173, 170), (124, 133, 171, 172), (130, 127, 169, 164), (125, 124, 172, 173), (133, 132, 167, 171), (131, 129, 166, 165), (132, 130, 164, 167), (127, 128, 168, 169), (129, 126, 170, 166), (214, 215, 219, 218), (230, 231, 217, 216), (216, 217, 213, 212), (234, 235, 227, 226), (194, 195, 203, 202), (218, 219, 195, 194), (228, 229, 197, 196), (176, 177, 179, 178), (192, 193, 189, 188), (204, 205, 211, 210), (188, 189, 191, 190), (178, 179, 175, 174), (196, 197, 199, 198), (186, 187, 225, 224), (198, 199, 237, 236), (232, 233, 231, 230), (222, 223, 207, 206), (138, 226, 220, 184, 180, 182, 186, 224, 192, 188, 190, 200, 232, 230, 216, 212, 214, 218, 137), (210, 211, 235, 234), (200, 201, 233, 232), (182, 183, 187, 186), (184, 185, 181, 180), (202, 203, 229, 228), (208, 209, 177, 176), (226, 227, 221, 220), (212, 213, 215, 214), (224, 225, 193, 192), (174, 175, 223, 222), (236, 237, 209, 208), (190, 191, 201, 200), (220, 221, 185, 184), (206, 207, 205, 204), (135, 219, 215, 213, 217, 231, 233, 201, 191, 189, 193, 225, 187, 183, 181, 185, 221, 227, 136), (180, 181, 183, 182), (286, 287, 291, 290), (303, 304, 289, 288), (288, 289, 285, 284), (307, 308, 300, 299), (264, 265, 273, 272), (290, 291, 265, 264), (301, 302, 267, 266), (243, 245, 249, 247), (245, 242, 246, 249), (242, 244, 248, 246), (262, 263, 259, 258), (274, 275, 283, 282), (258, 259, 261, 260), (247, 249, 241, 239), (249, 246, 238, 241), (246, 248, 240, 238), (266, 267, 269, 268), (256, 257, 298, 297), (268, 269, 312, 310, 309, 313, 311), (310, 313, 309), (305, 306, 304, 303), (294, 295, 277, 276), (282, 283, 308, 307), (291, 287, 285, 289, 304, 306, 271, 261, 259, 263, 298, 257, 253, 251, 255, 293, 300, 6, 4, 366, 374, 350, 344, 346, 362, 314, 318, 316, 348, 376, 338, 336, 368, 342, 334, 358, 0, 2), (270, 271, 306, 305), (252, 253, 257, 256), (254, 255, 251, 250), (272, 273, 302, 301), (279, 281, 245, 243), (281, 278, 242, 245), (278, 280, 244, 242), (299, 300, 293, 292), (284, 285, 287, 286), (297, 298, 263, 262), (239, 241, 296, 238, 240, 295, 294), (241, 238, 296), (311, 313, 281, 279), (313, 310, 278, 281), (310, 312, 280, 278), (292, 293, 255, 254), (260, 261, 271, 270), (276, 277, 275, 274), (3, 290, 264, 272, 301, 266, 268, 311, 279, 243, 247, 239, 294, 276, 274, 282, 307, 299, 7), (250, 251, 253, 252), (355, 354, 358, 359), (371, 370, 356, 357), (357, 356, 352, 353), (375, 374, 366, 367), (335, 334, 342, 343), (359, 358, 334, 335), (369, 368, 336, 337), (317, 316, 318, 319), (333, 332, 328, 329), (345, 344, 350, 351), (329, 328, 330, 331), (319, 318, 314, 315), (337, 336, 338, 339), (327, 326, 364, 365), (339, 338, 376, 377), (373, 372, 370, 371), (363, 362, 346, 347), (0, 358, 354, 352, 356, 370, 372, 340, 330, 328, 332, 364, 326, 322, 320, 324, 360, 366, 4), (351, 350, 374, 375), (341, 340, 372, 373), (323, 322, 326, 327), (325, 324, 320, 321), (343, 342, 368, 369), (349, 348, 316, 317), (367, 366, 360, 361), (353, 352, 354, 355), (365, 364, 332, 333), (315, 314, 362, 363), (377, 376, 348, 349), (331, 330, 340, 341), (361, 360, 324, 325), (347, 346, 344, 345), (5, 367, 361, 325, 321, 323, 327, 365, 333, 329, 331, 341, 373, 371, 357, 353, 355, 359, 1), (321, 320, 322, 323)])
me_cube_002.use_remesh_preserve_volume = False
me_cube_002.use_remesh_preserve_attributes = False
me_cube_002.use_mirror_vertex_groups = False
me_cube_002.update()
me_cube = bpy.data.meshes.new('Cube')
me_cube.from_pydata([(1.0, 1.0, -1.0), (1.0, -1.0, -1.0), (-1.0, -1.0, -1.0), (-1.0, 1.0, -1.0), (1.0, 1.0, 1.0), (1.0, -1.0, 1.0), (-1.0, -1.0, 1.0), (-1.0, 1.0, 1.0)], [], [(0, 1, 2, 3), (4, 7, 6, 5), (0, 4, 5, 1), (1, 5, 6, 2), (2, 6, 7, 3), (4, 0, 3, 7)])
me_cube.materials.append(mat_material)
me_cube.use_remesh_preserve_volume = False
me_cube.use_remesh_preserve_attributes = False
me_cube.use_mirror_vertex_groups = False
me_cube.update()
me_cube_001 = bpy.data.meshes.new('Cube.001')
me_cube_001.from_pydata([(-1.0, -6.189, -0.9791), (-1.0, -6.405, 0.9792), (-1.0, 6.204, -0.9842), (-1.0, 6.391, 0.9843), (1.0, -6.189, -0.9791), (1.0, -6.405, 0.9792), (1.0, 6.204, -0.9842), (1.0, 6.391, 0.9843), (-1.0, -6.229, -0.6183), (-1.0, 6.238, -0.6216), (1.0, 6.238, -0.6216), (1.0, -6.229, -0.6183), (-1.0, -6.366, 0.6297), (-1.0, 6.357, 0.633), (1.0, 6.357, 0.633), (1.0, -6.366, 0.6297), (-0.3143, 6.357, 0.633), (-0.3143, 6.238, -0.6216), (-0.3143, -6.297, -0.6316), (-0.3143, -6.297, 0.6431), (0.4318, 6.297, 0.6431), (0.4318, 6.297, -0.6316), (0.4318, -6.366, 0.6297), (0.4318, -6.229, -0.6183), (-1.0, -8.183, -0.08934), (-1.0, -8.247, 0.2461), (1.0, -7.952, -1.287), (1.0, -7.885, -1.833), (-1.0, -7.885, -1.833), (1.0, -8.247, 0.2461), (-1.0, -7.952, -1.287), (1.0, -8.183, -0.08934), (0.4318, -8.183, -0.08934), (0.4318, -7.952, -1.287), (-1.0, -11.12, -2.116), (-1.0, -11.16, -1.767), (1.0, -10.99, -3.364), (1.0, -10.95, -3.725), (-1.0, -10.95, -3.725), (1.0, -11.16, -1.767), (-1.0, -10.99, -3.364), (1.0, -11.12, -2.116), (0.4318, -11.12, -2.116), (0.4318, -10.99, -3.364), (-1.0, -12.76, -2.779), (-1.0, -12.76, -1.546), (1.0, -12.77, -4.053), (1.0, -12.77, -4.422), (-1.0, -12.77, -4.422), (1.0, -12.76, -1.546), (-1.0, -12.77, -4.053), (1.0, -12.76, -2.779), (0.4318, -12.76, -2.779), (0.4318, -12.77, -4.053), (-1.0, -13.38, -2.777), (-1.0, -13.35, -2.423), (1.0, -13.47, -4.039), (1.0, -13.5, -4.404), (-1.0, -13.5, -4.404), (1.0, -13.35, -2.423), (-1.0, -13.47, -4.039), (1.0, -13.38, -2.777), (0.4318, -13.38, -2.777), (0.4318, -13.47, -4.039), (-1.0, -13.81, -2.681), (-1.0, -13.74, -2.347), (1.0, -14.05, -3.873), (1.0, -14.12, -4.218), (-1.0, -14.12, -4.218), (1.0, -13.74, -2.347), (-1.0, -14.05, -3.873), (1.0, -13.81, -2.681), (0.4318, -13.81, -2.681), (0.4318, -14.05, -3.873), (-1.0, -15.07, -1.822), (-1.0, -15.07, -1.465), (1.0, -15.07, -3.096), (1.0, -15.07, -3.465), (-1.0, -15.07, -3.465), (1.0, -15.07, -1.465), (-1.0, -15.07, -3.096), (1.0, -15.07, -1.822), (0.4318, -15.07, -1.822), (0.4318, -15.07, -3.096), (-1.0, -17.81, -1.84), (-1.0, -17.81, -1.483), (1.0, -17.8, -3.115), (1.0, -17.8, -3.483), (-1.0, -17.8, -3.483), (1.0, -17.81, -1.483), (-1.0, -17.8, -3.115), (1.0, -17.81, -1.84), (0.4318, -17.81, -1.84), (0.4318, -17.8, -3.115), (-1.0, 6.219, -0.6142), (-1.0, 6.174, -0.9726), (1.0, 6.174, -0.9726), (-1.0, 6.42, 0.9728), (1.0, 6.42, 0.9728), (1.0, 6.219, -0.6142), (-1.0, 6.376, 0.6256), (1.0, 6.376, 0.6256), (-0.3143, 6.376, 0.6256), (-0.3143, 6.219, -0.6142), (-1.0, 6.207, -0.6081), (-1.0, 6.154, -0.9629), (1.0, 6.154, -0.9629), (-1.0, 6.439, 0.9632), (1.0, 6.439, 0.9632), (1.0, 6.207, -0.6081), (-1.0, 6.389, 0.6195), (1.0, 6.389, 0.6195), (-0.3143, 6.389, 0.6195), (-0.3143, 6.207, -0.6081), (-1.0, 11.92, -3.598), (-1.0, 11.92, -3.967), (1.0, 11.92, -3.967), (-1.0, 11.91, -1.967), (1.0, 11.91, -1.967), (1.0, 11.92, -3.598), (-1.0, 11.91, -2.324), (1.0, 11.91, -2.324), (-0.3143, 11.91, -2.324), (-0.3143, 11.92, -3.598), (-1.0, 15.13, -3.564), (-1.0, 15.19, -3.918), (1.0, 15.19, -3.918), (-1.0, 14.89, -0.9547), (1.0, 14.89, -0.9547), (1.0, 15.13, -3.564), (-1.0, 14.94, -2.34), (1.0, 14.94, -2.34), (-0.3143, 14.94, -2.34), (-0.3143, 15.13, -3.564), (-1.0, 17.2, -2.401), (-1.0, 17.19, -2.77), (1.0, 17.19, -2.77), (-1.0, 17.2, -0.7696), (1.0, 17.2, -0.7696), (1.0, 17.2, -2.401), (-1.0, 17.2, -1.127), (1.0, 17.2, -1.127), (-0.3143, 17.2, -1.127), (-0.3143, 17.2, -2.401), (-1.0, 19.82, -2.42), (-1.0, 19.82, -2.789), (1.0, 19.82, -2.789), (-1.0, 19.82, -0.7885), (1.0, 19.82, -0.7885), (1.0, 19.82, -2.42), (-1.0, 19.82, -1.145), (1.0, 19.82, -1.145), (-0.3143, 19.82, -1.145), (-0.3143, 19.82, -2.42), (1.0, 13.67, -3.58), (1.0, 13.54, -1.045), (1.0, 13.56, -2.333), (-1.0, 13.56, -2.333), (-0.3143, 13.56, -2.333), (-1.0, 13.54, -1.045), (1.0, 13.7, -3.94), (-0.3143, 13.67, -3.58), (-1.0, 13.67, -3.58), (-1.0, 13.7, -3.94), (-1.0, 17.04, -1.212), (1.0, 17.04, -1.212), (1.0, 17.05, -2.483), (-0.3143, 17.04, -1.212), (1.0, 17.04, -0.7827), (-1.0, 17.04, -0.7827), (1.0, 17.05, -3.946), (-0.3143, 17.05, -2.483), (-1.0, 17.05, -2.483), (-1.0, 17.05, -3.946), (0.1185, 18.09, -0.7761), (0.1185, 18.09, -2.776), (0.01858, 18.1, -0.7761), (0.01858, 18.1, -2.776), (0.06953, 18.1, -0.7761), (0.06953, 18.1, -2.776), (0.2357, 17.98, -0.7753), (0.2357, 17.98, -2.775), (0.2032, 17.97, -0.7752), (0.2032, 17.97, -2.775), (0.2598, 17.99, -0.7754), (0.2598, 17.99, -2.775), (0.1637, 17.96, -0.7751), (0.1637, 17.96, -2.775), (0.01858, 17.95, -0.775), (0.01858, 17.95, -2.775), (-0.03236, 17.95, -0.775), (-0.03236, 17.95, -2.775), (0.06953, 17.95, -0.775), (0.06953, 17.95, -2.775), (-0.2375, 18.04, -0.7757), (-0.2375, 18.04, -2.776), (-0.1661, 18.08, -0.776), (-0.1661, 18.08, -2.776), (-0.1265, 18.09, -0.7761), (-0.1265, 18.09, -2.776), (-0.08135, 17.95, -0.7751), (-0.08135, 17.95, -2.775), (-0.2227, 18.05, -0.7758), (-0.2227, 18.05, -2.776), (0.2357, 18.07, -0.7759), (0.2357, 18.07, -2.776), (0.2032, 18.08, -0.776), (0.2032, 18.08, -2.776), (-0.03236, 18.1, -0.7761), (-0.03236, 18.1, -2.776), (0.2598, 18.05, -0.7758), (0.2598, 18.05, -2.776), (-0.2227, 17.99, -0.7754), (-0.2227, 17.99, -2.775), (-0.2375, 18.01, -0.7755), (-0.2375, 18.01, -2.775), (-0.1985, 17.98, -0.7753), (-0.1985, 17.98, -2.775), (-0.2425, 18.02, -0.7756), (-0.2425, 18.02, -2.776), (0.2747, 18.01, -0.7755), (0.2747, 18.01, -2.775), (0.1637, 18.09, -0.7761), (0.1637, 18.09, -2.776), (0.1185, 17.95, -0.7751), (0.1185, 17.95, -2.775), (0.2797, 18.02, -0.7756), (0.2797, 18.02, -2.776), (-0.1985, 18.07, -0.7759), (-0.1985, 18.07, -2.776), (-0.1661, 17.97, -0.7752), (-0.1661, 17.97, -2.775), (-0.1265, 17.96, -0.7751), (-0.1265, 17.96, -2.775), (0.2747, 18.04, -0.7757), (0.2747, 18.04, -2.776), (-0.08135, 18.09, -0.7761), (-0.08135, 18.09, -2.776), (0.1421, 6.16, -0.966), (0.1421, 6.16, 0.9843), (0.1421, 6.16, -0.9842), (0.1421, 6.16, -0.9658), (0.04222, 6.166, -0.969), (0.04222, 6.166, 0.9843), (0.04222, 6.166, -0.9842), (0.04222, 6.166, -0.9687), (0.09316, 6.165, -0.9683), (0.09316, 6.165, 0.9843), (0.09316, 6.165, -0.9842), (0.09316, 6.165, -0.9679), (0.2593, 6.047, 0.9842), (0.2593, 6.047, -0.9842), (0.2269, 6.035, 0.9842), (0.2269, 6.035, -0.9842), (0.2835, 6.06, 0.9842), (0.2835, 6.06, -0.9842), (0.1873, 6.025, 0.9842), (0.1873, 6.025, -0.9842), (0.04222, 6.012, 0.9842), (0.04222, 6.012, -0.9842), (-0.008725, 6.014, 0.9842), (-0.008725, 6.014, -0.9842), (0.09316, 6.014, 0.9842), (0.09316, 6.014, -0.9842), (-0.2139, 6.104, 0.9842), (-0.2139, 6.104, -0.9842), (-0.1424, 6.144, 0.9842), (-0.1424, 6.144, -0.9842), (-0.1029, 6.153, 0.9843), (-0.1029, 6.153, -0.9842), (-0.05771, 6.018, 0.9842), (-0.05771, 6.018, -0.9842), (-0.199, 6.119, 0.9842), (-0.199, 6.119, -0.9842), (0.2593, 6.132, 0.9842), (0.2593, 6.132, -0.9842), (0.2269, 6.144, 0.9842), (0.2269, 6.144, -0.9842), (-0.008725, 6.165, -0.9683), (-0.008725, 6.165, 0.9843), (-0.008725, 6.165, -0.9842), (-0.008725, 6.165, -0.9679), (0.2835, 6.119, 0.9842), (0.2835, 6.119, -0.9842), (-0.199, 6.06, 0.9842), (-0.199, 6.06, -0.9842), (-0.2139, 6.074, 0.9842), (-0.2139, 6.074, -0.9842), (-0.1749, 6.047, 0.9842), (-0.1749, 6.047, -0.9842), (-0.2189, 6.089, 0.9842), (-0.2189, 6.089, -0.9842), (0.2983, 6.074, 0.9842), (0.2983, 6.074, -0.9842), (0.1873, 6.153, 0.9843), (0.1873, 6.153, -0.9842), (0.1792, 6.154, -0.9629), (0.1421, 6.018, 0.9842), (0.1421, 6.018, -0.9842), (0.3033, 6.089, 0.9842), (0.3033, 6.089, -0.9842), (-0.1749, 6.132, 0.9842), (-0.1749, 6.132, -0.9842), (-0.1424, 6.035, 0.9842), (-0.1424, 6.035, -0.9842), (-0.1029, 6.025, 0.9842), (-0.1029, 6.025, -0.9842), (0.2983, 6.104, 0.9842), (0.2983, 6.104, -0.9842), (-0.09478, 6.154, -0.9629), (-0.05771, 6.16, -0.966), (-0.05771, 6.16, 0.9843), (-0.05771, 6.16, -0.9842), (-0.05771, 6.16, -0.9658), (0.0648, -0.7053, -0.9813), (0.0648, -0.7053, 0.9815), (-0.03513, -0.6994, -0.9813), (-0.03513, -0.6994, 0.9815), (0.01581, -0.7009, -0.9813), (0.01581, -0.7009, 0.9815), (0.182, -0.8189, -0.9813), (0.182, -0.8189, 0.9814), (0.1495, -0.8306, -0.9813), (0.1495, -0.8306, 0.9814), (0.2061, -0.8056, -0.9813), (0.2061, -0.8056, 0.9815), (0.1099, -0.8401, -0.9813), (0.1099, -0.8401, 0.9814), (-0.03513, -0.8531, -0.9813), (-0.03513, -0.8531, 0.9814), (-0.08607, -0.8516, -0.9813), (-0.08607, -0.8516, 0.9814), (0.01581, -0.8516, -0.9813), (0.01581, -0.8516, 0.9814), (-0.2912, -0.7612, -0.9813), (-0.2912, -0.7612, 0.9815), (-0.2198, -0.7219, -0.9813), (-0.2198, -0.7219, 0.9815), (-0.1802, -0.7124, -0.9813), (-0.1802, -0.7124, 0.9815), (-0.1351, -0.8472, -0.9813), (-0.1351, -0.8472, 0.9814), (-0.2764, -0.7468, -0.9813), (-0.2764, -0.7468, 0.9815), (0.182, -0.7336, -0.9813), (0.182, -0.7336, 0.9815), (0.1495, -0.7219, -0.9813), (0.1495, -0.7219, 0.9815), (-0.08607, -0.7009, -0.9813), (-0.08607, -0.7009, 0.9815), (0.2061, -0.7468, -0.9813), (0.2061, -0.7468, 0.9815), (-0.2764, -0.8056, -0.9813), (-0.2764, -0.8056, 0.9815), (-0.2912, -0.7912, -0.9813), (-0.2912, -0.7912, 0.9815), (-0.2523, -0.8189, -0.9813), (-0.2523, -0.8189, 0.9814), (-0.2963, -0.7762, -0.9813), (-0.2963, -0.7762, 0.9815), (0.221, -0.7912, -0.9813), (0.221, -0.7912, 0.9815), (0.1099, -0.7124, -0.9813), (0.1099, -0.7124, 0.9815), (0.0648, -0.8472, -0.9813), (0.0648, -0.8472, 0.9814), (0.226, -0.7762, -0.9813), (0.226, -0.7762, 0.9815), (-0.2523, -0.7336, -0.9813), (-0.2523, -0.7336, 0.9815), (-0.2198, -0.8306, -0.9813), (-0.2198, -0.8306, 0.9814), (-0.1802, -0.8401, -0.9813), (-0.1802, -0.8401, 0.9814), (0.221, -0.7612, -0.9813), (0.221, -0.7612, 0.9815), (-0.1351, -0.7053, -0.9813), (-0.1351, -0.7053, 0.9815)], [], [(12, 1, 3, 13), (9, 17, 103, 94), (14, 7, 5, 15), (12, 8, 30, 24), (2, 6, 300, 308, 283, 275, 277, 295, 240, 248, 244, 280, 312, 269, 267, 302, 273, 265, 291), (7, 299, 292, 254, 250, 252, 256, 297, 262, 258, 260, 270, 305, 303, 288, 284, 286, 290, 3, 1, 359, 335, 343, 369, 337, 339, 377, 349, 317, 319, 315, 363, 347, 345, 351, 375, 367, 5), (15, 5, 29, 31), (6, 10, 11, 4), (7, 14, 101, 98), (0, 8, 9, 2), (4, 11, 26, 27), (10, 14, 20, 21), (3, 7, 98, 97), (9, 8, 18, 17), (18, 19, 16, 17), (17, 16, 102, 103), (12, 13, 16, 19), (21, 20, 22, 23), (14, 15, 22, 20), (11, 10, 21, 23), (11, 23, 33, 26), (24, 30, 40, 34), (25, 24, 34, 35), (33, 32, 42, 43), (29, 25, 35, 39), (23, 22, 32, 33), (0, 4, 27, 28), (5, 1, 25, 29), (1, 12, 24, 25), (22, 15, 31, 32), (8, 0, 28, 30), (34, 40, 50, 44), (35, 34, 44, 45), (43, 42, 52, 53), (39, 35, 45, 49), (30, 28, 38, 40), (32, 31, 41, 42), (27, 26, 36, 37), (31, 29, 39, 41), (26, 33, 43, 36), (28, 27, 37, 38), (50, 48, 58, 60), (44, 50, 60, 54), (45, 44, 54, 55), (53, 52, 62, 63), (40, 38, 48, 50), (42, 41, 51, 52), (37, 36, 46, 47), (41, 39, 49, 51), (36, 43, 53, 46), (38, 37, 47, 48), (57, 56, 66, 67), (62, 61, 71, 72), (60, 58, 68, 70), (54, 60, 70, 64), (52, 51, 61, 62), (47, 46, 56, 57), (51, 49, 59, 61), (46, 53, 63, 56), (48, 47, 57, 58), (49, 45, 55, 59), (71, 69, 79, 81), (67, 66, 76, 77), (72, 71, 81, 82), (70, 68, 78, 80), (61, 59, 69, 71), (56, 63, 73, 66), (58, 57, 67, 68), (59, 55, 65, 69), (63, 62, 72, 73), (55, 54, 64, 65), (78, 77, 87, 88), (76, 83, 93, 86), (81, 79, 89, 91), (77, 76, 86, 87), (66, 73, 83, 76), (68, 67, 77, 78), (69, 65, 75, 79), (73, 72, 82, 83), (65, 64, 74, 75), (64, 70, 80, 74), (91, 89, 85, 84), (87, 86, 90, 88), (86, 91, 84, 90), (91, 86, 93, 92), (79, 75, 85, 89), (83, 82, 92, 93), (75, 74, 84, 85), (74, 80, 90, 84), (80, 78, 88, 90), (82, 81, 91, 92), (101, 99, 109, 111), (98, 101, 111, 108), (96, 95, 105, 309, 313, 281, 245, 249, 241, 296, 106), (94, 103, 113, 104), (10, 6, 96, 99), (2, 9, 94, 95), (16, 13, 100, 102), (14, 10, 99, 101), (6, 2, 95, 96), (13, 3, 97, 100), (111, 109, 119, 121), (108, 111, 121, 118), (106, 296, 238, 246, 242, 278, 310, 309, 105, 115, 116), (104, 113, 123, 114), (102, 100, 110, 112), (97, 98, 108, 107), (99, 96, 106, 109), (103, 102, 112, 113), (95, 94, 104, 105), (100, 97, 107, 110), (159, 155, 128, 127), (158, 157, 130, 132), (156, 154, 129, 131), (155, 156, 131, 128), (112, 110, 120, 122), (107, 108, 118, 117), (109, 106, 116, 119), (113, 112, 122, 123), (105, 104, 114, 115), (110, 107, 117, 120), (166, 170, 136, 139), (169, 168, 138, 137), (167, 164, 140, 142), (165, 166, 139, 141), (154, 160, 126, 129), (161, 158, 132, 133), (163, 162, 124, 125), (157, 159, 127, 130), (162, 161, 133, 124), (160, 163, 125, 126), (135, 134, 144, 145), (143, 142, 152, 153), (139, 136, 146, 149), (137, 218, 194, 202, 228, 196, 198, 236, 208, 176, 178, 174, 222, 206, 204, 210, 234, 226, 138, 148, 147), (171, 167, 142, 143), (173, 172, 134, 135), (164, 169, 137, 140), (172, 171, 143, 134), (170, 173, 135, 136), (168, 165, 141, 138), (150, 147, 148, 151), (145, 144, 149, 146), (144, 150, 151, 149), (150, 144, 153, 152), (140, 137, 147, 150), (134, 143, 153, 144), (136, 227, 235, 211, 205, 207, 223, 175, 179, 177, 209, 237, 199, 197, 229, 203, 195, 219, 135, 145, 146), (138, 141, 151, 148), (141, 139, 149, 151), (142, 140, 150, 152), (116, 115, 163, 160), (114, 123, 161, 162), (120, 117, 159, 157), (115, 114, 162, 163), (123, 122, 158, 161), (119, 116, 160, 154), (118, 121, 156, 155), (121, 119, 154, 156), (122, 120, 157, 158), (117, 118, 155, 159), (128, 131, 165, 168), (126, 125, 173, 170), (124, 133, 171, 172), (130, 127, 169, 164), (125, 124, 172, 173), (133, 132, 167, 171), (131, 129, 166, 165), (132, 130, 164, 167), (127, 128, 168, 169), (129, 126, 170, 166), (214, 215, 219, 218), (230, 231, 217, 216), (216, 217, 213, 212), (234, 235, 227, 226), (194, 195, 203, 202), (218, 219, 195, 194), (228, 229, 197, 196), (176, 177, 179, 178), (192, 193, 189, 188), (204, 205, 211, 210), (188, 189, 191, 190), (178, 179, 175, 174), (196, 197, 199, 198), (186, 187, 225, 224), (198, 199, 237, 236), (232, 233, 231, 230), (222, 223, 207, 206), (138, 226, 220, 184, 180, 182, 186, 224, 192, 188, 190, 200, 232, 230, 216, 212, 214, 218, 137), (210, 211, 235, 234), (200, 201, 233, 232), (182, 183, 187, 186), (184, 185, 181, 180), (202, 203, 229, 228), (208, 209, 177, 176), (226, 227, 221, 220), (212, 213, 215, 214), (224, 225, 193, 192), (174, 175, 223, 222), (236, 237, 209, 208), (190, 191, 201, 200), (220, 221, 185, 184), (206, 207, 205, 204), (135, 219, 215, 213, 217, 231, 233, 201, 191, 189, 193, 225, 187, 183, 181, 185, 221, 227, 136), (180, 181, 183, 182), (286, 287, 291, 290), (303, 304, 289, 288), (288, 289, 285, 284), (307, 308, 300, 299), (264, 265, 273, 272), (290, 291, 265, 264), (301, 302, 267, 266), (243, 245, 249, 247), (245, 242, 246, 249), (242, 244, 248, 246), (262, 263, 259, 258), (274, 275, 283, 282), (258, 259, 261, 260), (247, 249, 241, 239), (249, 246, 238, 241), (246, 248, 240, 238), (266, 267, 269, 268), (256, 257, 298, 297), (268, 269, 312, 310, 309, 313, 311), (310, 313, 309), (305, 306, 304, 303), (294, 295, 277, 276), (282, 283, 308, 307), (291, 287, 285, 289, 304, 306, 271, 261, 259, 263, 298, 257, 253, 251, 255, 293, 300, 6, 4, 366, 374, 350, 344, 346, 362, 314, 318, 316, 348, 376, 338, 336, 368, 342, 334, 358, 0, 2), (270, 271, 306, 305), (252, 253, 257, 256), (254, 255, 251, 250), (272, 273, 302, 301), (279, 281, 245, 243), (281, 278, 242, 245), (278, 280, 244, 242), (299, 300, 293, 292), (284, 285, 287, 286), (297, 298, 263, 262), (239, 241, 296, 238, 240, 295, 294), (241, 238, 296), (311, 313, 281, 279), (313, 310, 278, 281), (310, 312, 280, 278), (292, 293, 255, 254), (260, 261, 271, 270), (276, 277, 275, 274), (3, 290, 264, 272, 301, 266, 268, 311, 279, 243, 247, 239, 294, 276, 274, 282, 307, 299, 7), (250, 251, 253, 252), (355, 354, 358, 359), (371, 370, 356, 357), (357, 356, 352, 353), (375, 374, 366, 367), (335, 334, 342, 343), (359, 358, 334, 335), (369, 368, 336, 337), (317, 316, 318, 319), (333, 332, 328, 329), (345, 344, 350, 351), (329, 328, 330, 331), (319, 318, 314, 315), (337, 336, 338, 339), (327, 326, 364, 365), (339, 338, 376, 377), (373, 372, 370, 371), (363, 362, 346, 347), (0, 358, 354, 352, 356, 370, 372, 340, 330, 328, 332, 364, 326, 322, 320, 324, 360, 366, 4), (351, 350, 374, 375), (341, 340, 372, 373), (323, 322, 326, 327), (325, 324, 320, 321), (343, 342, 368, 369), (349, 348, 316, 317), (367, 366, 360, 361), (353, 352, 354, 355), (365, 364, 332, 333), (315, 314, 362, 363), (377, 376, 348, 349), (331, 330, 340, 341), (361, 360, 324, 325), (347, 346, 344, 345), (5, 367, 361, 325, 321, 323, 327, 365, 333, 329, 331, 341, 373, 371, 357, 353, 355, 359, 1), (321, 320, 322, 323)])
me_cube_001.use_remesh_preserve_volume = False
me_cube_001.use_remesh_preserve_attributes = False
me_cube_001.use_mirror_vertex_groups = False
me_cube_001.update()

# ---- objects
ob_toprightbumpergusset = bpy.data.objects.new('TopRightBumperGusset', me_cube_011)
ob_bottomrightbumpergusset = bpy.data.objects.new('BottomRightBumperGusset', me_cube_010)
ob_bottomleftbumpergusset = bpy.data.objects.new('BottomLeftBumperGusset', me_cube_009)
ob_cylinder = bpy.data.objects.new('Cylinder', me_cylinder_001)
ob_topleftbumpergusset = bpy.data.objects.new('TopLeftBumperGusset', me_cube_008)
ob_frontcrossmember = bpy.data.objects.new('frontCrossMember', me_cylinder)
ob_transmisionsupport = bpy.data.objects.new('transmisionSupport', me_cube_007)
ob_crossmemberformachinegunmount = bpy.data.objects.new('crossMemberForMachineGunMount', me_cube_006)
ob_crossmember = bpy.data.objects.new('crossMember', me_cube_005)
ob_rearbumper = bpy.data.objects.new('rearBumper', me_cube_004)
ob_crossmembervbraket = bpy.data.objects.new('crossMemberVbraket', me_cube_003)
ob_rightframe = bpy.data.objects.new('rightFrame', me_cube_002)
ob_centrator = bpy.data.objects.new('centrator', me_cube)
ob_lamp = bpy.data.objects.new('Lamp', light_lamp)
ob_camera = bpy.data.objects.new('Camera', cam_camera)
ob_leftframe = bpy.data.objects.new('leftFrame', me_cube_001)

# ---- transforms, parenting, visibility, modifiers, constraints
ob_toprightbumpergusset.location = (0.737, 3.169, 0.2149)
ob_toprightbumpergusset.scale = (0.07057, 0.1263, 0.007159)
ob_toprightbumpergusset.lineart.crease_threshold = 0.0
ob_bottomrightbumpergusset.location = (0.7315, 3.169, 0.02063)
ob_bottomrightbumpergusset.scale = (0.07057, 0.1263, 0.007159)
ob_bottomrightbumpergusset.lineart.crease_threshold = 0.0
ob_bottomleftbumpergusset.location = (-0.7495, 3.169, 0.02063)
ob_bottomleftbumpergusset.scale = (0.07057, 0.1263, 0.007159)
ob_bottomleftbumpergusset.lineart.crease_threshold = 0.0
ob_cylinder.location = (-0.7425, -1.232, 0.008075)
ob_cylinder.scale = (0.01532, 0.01301, 1.0)
ob_cylinder.lineart.crease_threshold = 0.0
ob_topleftbumpergusset.location = (-0.7495, 3.169, 0.2149)
ob_topleftbumpergusset.scale = (0.07057, 0.1263, 0.007159)
ob_topleftbumpergusset.lineart.crease_threshold = 0.0
ob_frontcrossmember.location = (-0.001829, 2.584, 0.2555)
ob_frontcrossmember.rotation_euler = (0.0, 1.571, 0.0)
ob_frontcrossmember.scale = (0.06013, 0.08141, 0.4322)
ob_frontcrossmember.lineart.crease_threshold = 0.0
ob_transmisionsupport.location = (0.01607, 0.3474, -0.06762)
ob_transmisionsupport.scale = (0.5008, 0.08678, 0.02689)
ob_transmisionsupport.lineart.crease_threshold = 0.0
ob_crossmemberformachinegunmount.location = (-0.009274, -1.273, 0.2329)
ob_crossmemberformachinegunmount.scale = (0.2235, 0.06005, 0.02431)
ob_crossmemberformachinegunmount.lineart.crease_threshold = 0.0
ob_crossmember.location = (-0.0117, -2.411, 0.345)
ob_crossmember.scale = (0.2235, 0.06005, 0.02431)
ob_crossmember.lineart.crease_threshold = 0.0
ob_rearbumper.location = (0.00131, -3.237, 0.1414)
ob_rearbumper.scale = (1.198, 0.02674, 0.08187)
ob_rearbumper.lineart.crease_threshold = 0.0
ob_crossmembervbraket.location = (-0.01723, -3.283, 0.2867)
ob_crossmembervbraket.scale = (0.1779, 0.03335, 0.0627)
ob_crossmembervbraket.lineart.crease_threshold = 0.0
ob_rightframe.location = (0.7321, -0.1945, -0.04275)
ob_rightframe.scale = (-0.05866, 0.1694, -0.08967)
ob_rightframe.lineart.crease_threshold = 0.0
ob_centrator.location = (0.0, 0.0, 0.0)
ob_centrator.rotation_euler = (0.0, 0.0, 1.571)
ob_centrator.scale = (3.305, 1.49, 0.16)
ob_centrator.lock_rotations_4d = False
ob_centrator.empty_display_type = 'ARROWS'
ob_centrator.hide_viewport = True
ob_centrator.lineart.crease_threshold = 0.0
ob_lamp.location = (4.076, 1.005, 5.904)
ob_lamp.rotation_euler = (0.6503, 0.05522, 1.866)
ob_lamp.lock_rotations_4d = False
ob_lamp.empty_display_type = 'ARROWS'
ob_lamp.color = (0.0, 0.0, 0.0, 0.0)
ob_lamp.lineart.crease_threshold = 0.0
ob_camera.location = (7.481, -6.508, 5.344)
ob_camera.rotation_euler = (1.109, 0.0, 0.8149)
ob_camera.lock_rotations_4d = False
ob_camera.empty_display_type = 'ARROWS'
ob_camera.color = (0.0, 0.0, 0.0, 0.0)
ob_camera.display_type = 'WIRE'
ob_camera.lineart.crease_threshold = 0.0
ob_leftframe.location = (-0.7446, -0.1945, -0.04275)
ob_leftframe.scale = (-0.05866, 0.1694, -0.08967)
ob_leftframe.lineart.crease_threshold = 0.0

# ---- collection membership
col_collection_1.objects.link(ob_toprightbumpergusset)
col_collection_1.objects.link(ob_bottomrightbumpergusset)
col_collection_1.objects.link(ob_bottomleftbumpergusset)
col_collection_1.objects.link(ob_cylinder)
col_collection_1.objects.link(ob_topleftbumpergusset)
col_collection_1.objects.link(ob_frontcrossmember)
col_collection_1.objects.link(ob_transmisionsupport)
col_collection_1.objects.link(ob_crossmemberformachinegunmount)
col_collection_1.objects.link(ob_crossmember)
col_collection_1.objects.link(ob_rearbumper)
col_collection_1.objects.link(ob_crossmembervbraket)
col_collection_1.objects.link(ob_rightframe)
col_collection_1.objects.link(ob_centrator)
col_collection_1.objects.link(ob_lamp)
col_collection_1.objects.link(ob_camera)
col_collection_1.objects.link(ob_leftframe)

# ---- scene / render settings (as saved in the file)
scene.camera = ob_camera
scene.frame_start = 1; scene.frame_end = 250; scene.frame_set(6)
scene.render.engine = 'BLENDER_EEVEE_NEXT'
scene.render.resolution_percentage = 50
scene.render.dither_intensity = 0.0
scene.cycles.use_denoising = False
scene.cycles.samples = 128
scene.cycles.sampling_pattern = 'TABULATED_SOBOL'
scene.cycles.use_adaptive_sampling = False
scene.cycles.use_light_tree = False
scene.cycles.blur_glossy = 0.0
scene.cycles.sample_clamp_indirect = 0.0
scene.view_settings.view_transform = 'Standard'
bpy.context.view_layer.update()
